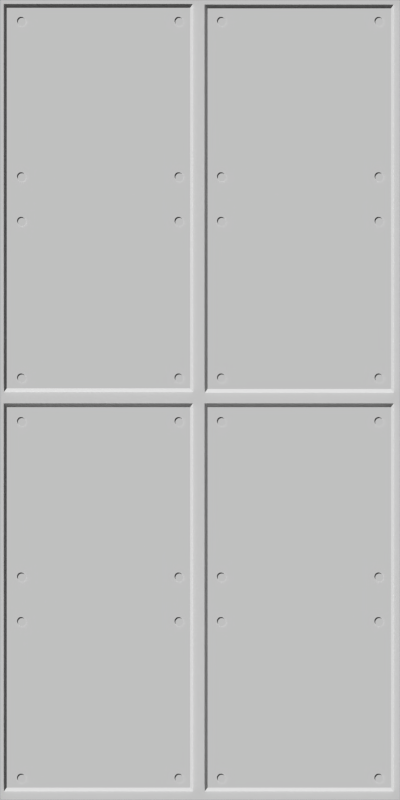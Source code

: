 # Source: metpan1.blend  (saved by Blender 2.56.0; exported with 4.5.12 LTS)
import bpy
from mathutils import Matrix  # noqa: F401  (used for matrix-valued properties, if any)

bpy.ops.wm.read_factory_settings(use_empty=True)
scene = bpy.context.scene
scene.name = 'Scene'

# ---- collections
col_collection_1 = bpy.data.collections.new('Collection 1'); scene.collection.children.link(col_collection_1)

# ---- materials (node trees are filled in below, after node groups)
mat_material_001 = bpy.data.materials.new('Material.001')
mat_material_001.alpha_threshold = 0.0
mat_material_001.use_transparent_shadow = False
mat_material_001.roughness = 0.5
mat_material_001.line_color = (0.0, 0.0, 0.0, 1.0)

# ---- material node trees

# ---- world
world_world = bpy.data.worlds.new('World'); scene.world = world_world
world_world.color = (0.05088, 0.05088, 0.05088)
world_world.use_sun_shadow = False
world_world.sun_shadow_jitter_overblur = 0.0
world_world.cycles.sampling_method = 'MANUAL'
world_world.cycles.sample_map_resolution = 256

# ---- cameras
cam_camera = bpy.data.cameras.new('Camera')
cam_camera.type = 'ORTHO'
cam_camera.clip_end = 100.0
cam_camera.lens = 35.0
cam_camera.ortho_scale = 4.0
cam_camera.dof.focus_distance = 0.0
cam_camera.dof.aperture_fstop = 128.0

# ---- meshes
me_plane = bpy.data.meshes.new('Plane')
me_plane.from_pydata([(0.1097, 0.1273, 0.026), (0.1136, 0.1269, 0.026), (0.1174, 0.1258, 0.026), (0.1209, 0.1239, 0.026), (0.124, 0.1214, 0.026), (0.1265, 0.1184, 0.026), (0.1283, 0.1149, 0.026), (0.1295, 0.1111, 0.026), (0.1299, 0.1072, 0.026), (0.1295, 0.1032, 0.026), (0.1283, 0.09944, 0.026), (0.1265, 0.09595, 0.026), (0.124, 0.0929, 0.026), (0.1209, 0.09039, 0.026), (0.1174, 0.08853, 0.026), (0.1136, 0.08738, 0.026), (0.1097, 0.08699, 0.026), (0.1058, 0.08738, 0.026), (0.102, 0.08853, 0.026), (0.09851, 0.09039, 0.026), (0.09546, 0.0929, 0.026), (0.09295, 0.09595, 0.026), (0.09109, 0.09944, 0.026), (0.08994, 0.1032, 0.026), (0.08955, 0.1072, 0.026), (0.08994, 0.1111, 0.026), (0.09109, 0.1149, 0.026), (0.09295, 0.1184, 0.026), (0.09546, 0.1214, 0.026), (0.09851, 0.1239, 0.026), (0.102, 0.1258, 0.026), (0.1058, 0.1269, 0.026), (0.1058, 0.9099, 0.026), (0.102, 0.9088, 0.026), (0.09851, 0.9069, 0.026), (0.09546, 0.9044, 0.026), (0.09295, 0.9014, 0.026), (0.09109, 0.8979, 0.026), (0.08994, 0.8941, 0.026), (0.08955, 0.8902, 0.026), (0.08994, 0.8862, 0.026), (0.09109, 0.8824, 0.026), (0.09295, 0.879, 0.026), (0.09546, 0.8759, 0.026), (0.09851, 0.8734, 0.026), (0.102, 0.8715, 0.026), (0.1058, 0.8704, 0.026), (0.1097, 0.87, 0.026), (0.1136, 0.8704, 0.026), (0.1174, 0.8715, 0.026), (0.1209, 0.8734, 0.026), (0.124, 0.8759, 0.026), (0.1265, 0.879, 0.026), (0.1283, 0.8824, 0.026), (0.1295, 0.8862, 0.026), (0.1299, 0.8902, 0.026), (0.1295, 0.8941, 0.026), (0.1283, 0.8979, 0.026), (0.1265, 0.9014, 0.026), (0.124, 0.9044, 0.026), (0.1209, 0.9069, 0.026), (0.1174, 0.9088, 0.026), (0.1136, 0.9099, 0.026), (0.1097, 0.9103, 0.026), (0.1097, 1.133, 0.026), (0.1136, 1.133, 0.026), (0.1174, 1.132, 0.026), (0.1209, 1.13, 0.026), (0.124, 1.127, 0.026), (0.1265, 1.124, 0.026), (0.1283, 1.121, 0.026), (0.1295, 1.117, 0.026), (0.1299, 1.113, 0.026), (0.1295, 1.109, 0.026), (0.1283, 1.105, 0.026), (0.1265, 1.102, 0.026), (0.124, 1.099, 0.026), (0.1209, 1.096, 0.026), (0.1174, 1.094, 0.026), (0.1136, 1.093, 0.026), (0.1097, 1.093, 0.026), (0.1058, 1.093, 0.026), (0.102, 1.094, 0.026), (0.09851, 1.096, 0.026), (0.09546, 1.099, 0.026), (0.09295, 1.102, 0.026), (0.09109, 1.105, 0.026), (0.08994, 1.109, 0.026), (0.08955, 1.113, 0.026), (0.08994, 1.117, 0.026), (0.09109, 1.121, 0.026), (0.09295, 1.124, 0.026), (0.09546, 1.127, 0.026), (0.09851, 1.13, 0.026), (0.102, 1.132, 0.026), (0.1058, 1.133, 0.026), (0.1058, 1.91, 0.026), (0.102, 1.909, 0.026), (0.09851, 1.907, 0.026), (0.09546, 1.904, 0.026), (0.09295, 1.901, 0.026), (0.09109, 1.898, 0.026), (0.08994, 1.894, 0.026), (0.08955, 1.89, 0.026), (0.08994, 1.886, 0.026), (0.09109, 1.883, 0.026), (0.09295, 1.879, 0.026), (0.09546, 1.876, 0.026), (0.09851, 1.873, 0.026), (0.102, 1.872, 0.026), (0.1058, 1.87, 0.026), (0.1097, 1.87, 0.026), (0.1136, 1.87, 0.026), (0.1174, 1.872, 0.026), (0.1209, 1.873, 0.026), (0.124, 1.876, 0.026), (0.1265, 1.879, 0.026), (0.1283, 1.883, 0.026), (0.1295, 1.886, 0.026), (0.1299, 1.89, 0.026), (0.1295, 1.894, 0.026), (0.1283, 1.898, 0.026), (0.1265, 1.901, 0.026), (0.124, 1.904, 0.026), (0.1209, 1.907, 0.026), (0.1174, 1.909, 0.026), (0.1136, 1.91, 0.026), (0.1097, 1.91, 0.026), (0.8972, 1.91, 0.026), (0.9011, 1.91, 0.026), (0.9049, 1.909, 0.026), (0.9084, 1.907, 0.026), (0.9114, 1.904, 0.026), (0.9139, 1.901, 0.026), (0.9158, 1.898, 0.026), (0.917, 1.894, 0.026), (0.9173, 1.89, 0.026), (0.917, 1.886, 0.026), (0.9158, 1.883, 0.026), (0.9139, 1.879, 0.026), (0.9114, 1.876, 0.026), (0.9084, 1.873, 0.026), (0.9049, 1.872, 0.026), (0.9011, 1.87, 0.026), (0.8972, 1.87, 0.026), (0.8933, 1.87, 0.026), (0.8895, 1.872, 0.026), (0.886, 1.873, 0.026), (0.8829, 1.876, 0.026), (0.8804, 1.879, 0.026), (0.8786, 1.883, 0.026), (0.8774, 1.886, 0.026), (0.877, 1.89, 0.026), (0.8774, 1.894, 0.026), (0.8786, 1.898, 0.026), (0.8804, 1.901, 0.026), (0.8829, 1.904, 0.026), (0.886, 1.907, 0.026), (0.8895, 1.909, 0.026), (0.8933, 1.91, 0.026), (0.8933, 1.133, 0.026), (0.8895, 1.132, 0.026), (0.886, 1.13, 0.026), (0.8829, 1.127, 0.026), (0.8804, 1.124, 0.026), (0.8786, 1.121, 0.026), (0.8774, 1.117, 0.026), (0.877, 1.113, 0.026), (0.8774, 1.109, 0.026), (0.8786, 1.105, 0.026), (0.8804, 1.102, 0.026), (0.8829, 1.099, 0.026), (0.886, 1.096, 0.026), (0.8895, 1.094, 0.026), (0.8933, 1.093, 0.026), (0.8972, 1.093, 0.026), (0.9011, 1.093, 0.026), (0.9049, 1.094, 0.026), (0.9084, 1.096, 0.026), (0.9114, 1.099, 0.026), (0.9139, 1.102, 0.026), (0.9158, 1.105, 0.026), (0.917, 1.109, 0.026), (0.9173, 1.113, 0.026), (0.917, 1.117, 0.026), (0.9158, 1.121, 0.026), (0.9139, 1.124, 0.026), (0.9114, 1.127, 0.026), (0.9084, 1.13, 0.026), (0.9049, 1.132, 0.026), (0.9011, 1.133, 0.026), (0.8972, 1.133, 0.026), (0.8972, 0.9103, 0.026), (0.9011, 0.9099, 0.026), (0.9049, 0.9088, 0.026), (0.9084, 0.9069, 0.026), (0.9114, 0.9044, 0.026), (0.9139, 0.9014, 0.026), (0.9158, 0.8979, 0.026), (0.917, 0.8941, 0.026), (0.9173, 0.8902, 0.026), (0.917, 0.8862, 0.026), (0.9158, 0.8824, 0.026), (0.9139, 0.879, 0.026), (0.9114, 0.8759, 0.026), (0.9084, 0.8734, 0.026), (0.9049, 0.8715, 0.026), (0.9011, 0.8704, 0.026), (0.8972, 0.87, 0.026), (0.8933, 0.8704, 0.026), (0.8895, 0.8715, 0.026), (0.886, 0.8734, 0.026), (0.8829, 0.8759, 0.026), (0.8804, 0.879, 0.026), (0.8786, 0.8824, 0.026), (0.8774, 0.8862, 0.026), (0.877, 0.8902, 0.026), (0.8774, 0.8941, 0.026), (0.8786, 0.8979, 0.026), (0.8804, 0.9014, 0.026), (0.8829, 0.9044, 0.026), (0.886, 0.9069, 0.026), (0.8895, 0.9088, 0.026), (0.8933, 0.9099, 0.026), (0.8933, 0.1269, 0.026), (0.8895, 0.1258, 0.026), (0.886, 0.1239, 0.026), (0.8829, 0.1214, 0.026), (0.8804, 0.1184, 0.026), (0.8786, 0.1149, 0.026), (0.8774, 0.1111, 0.026), (0.877, 0.1072, 0.026), (0.8774, 0.1032, 0.026), (0.8786, 0.09944, 0.026), (0.8804, 0.09595, 0.026), (0.8829, 0.0929, 0.026), (0.886, 0.09039, 0.026), (0.8895, 0.08853, 0.026), (0.8933, 0.08738, 0.026), (0.8972, 0.08699, 0.026), (0.9011, 0.08738, 0.026), (0.9049, 0.08853, 0.026), (0.9084, 0.09039, 0.026), (0.9114, 0.0929, 0.026), (0.9139, 0.09595, 0.026), (0.9158, 0.09944, 0.026), (0.917, 0.1032, 0.026), (0.9173, 0.1072, 0.026), (0.917, 0.1111, 0.026), (0.9158, 0.1149, 0.026), (0.9139, 0.1184, 0.026), (0.9114, 0.1214, 0.026), (0.9084, 0.1239, 0.026), (0.9049, 0.1258, 0.026), (0.9011, 0.1269, 0.026), (0.8972, 0.1273, 0.026), (1.0, -2.0, 0.0), (-1.0, -2.0, 0.0), (-1.0, 2.0, 0.0), (1.0, 2.0, 0.0), (-0.1028, 0.1273, 0.026), (-0.09889, 0.1269, 0.026), (-0.09511, 0.1258, 0.026), (-0.09162, 0.1239, 0.026), (-0.08857, 0.1214, 0.026), (-0.08606, 0.1184, 0.026), (-0.0842, 0.1149, 0.026), (-0.08305, 0.1111, 0.026), (-0.08266, 0.1072, 0.026), (-0.08305, 0.1032, 0.026), (-0.0842, 0.09944, 0.026), (-0.08606, 0.09595, 0.026), (-0.08857, 0.0929, 0.026), (-0.09162, 0.09039, 0.026), (-0.09511, 0.08853, 0.026), (-0.09889, 0.08738, 0.026), (-0.1028, 0.08699, 0.026), (-0.1068, 0.08738, 0.026), (-0.1105, 0.08853, 0.026), (-0.114, 0.09039, 0.026), (-0.1171, 0.0929, 0.026), (-0.1196, 0.09595, 0.026), (-0.1214, 0.09944, 0.026), (-0.1226, 0.1032, 0.026), (-0.123, 0.1072, 0.026), (-0.1226, 0.1111, 0.026), (-0.1214, 0.1149, 0.026), (-0.1196, 0.1184, 0.026), (-0.1171, 0.1214, 0.026), (-0.114, 0.1239, 0.026), (-0.1105, 0.1258, 0.026), (-0.1068, 0.1269, 0.026), (-0.1068, 0.9099, 0.026), (-0.1105, 0.9088, 0.026), (-0.114, 0.9069, 0.026), (-0.1171, 0.9044, 0.026), (-0.1196, 0.9014, 0.026), (-0.1214, 0.8979, 0.026), (-0.1226, 0.8941, 0.026), (-0.123, 0.8902, 0.026), (-0.1226, 0.8862, 0.026), (-0.1214, 0.8824, 0.026), (-0.1196, 0.879, 0.026), (-0.1171, 0.8759, 0.026), (-0.114, 0.8734, 0.026), (-0.1105, 0.8715, 0.026), (-0.1068, 0.8704, 0.026), (-0.1028, 0.87, 0.026), (-0.09889, 0.8704, 0.026), (-0.09511, 0.8715, 0.026), (-0.09162, 0.8734, 0.026), (-0.08857, 0.8759, 0.026), (-0.08606, 0.879, 0.026), (-0.0842, 0.8824, 0.026), (-0.08305, 0.8862, 0.026), (-0.08266, 0.8902, 0.026), (-0.08305, 0.8941, 0.026), (-0.0842, 0.8979, 0.026), (-0.08606, 0.9014, 0.026), (-0.08857, 0.9044, 0.026), (-0.09162, 0.9069, 0.026), (-0.09511, 0.9088, 0.026), (-0.09889, 0.9099, 0.026), (-0.1028, 0.9103, 0.026), (-0.1028, 1.133, 0.026), (-0.09889, 1.133, 0.026), (-0.09511, 1.132, 0.026), (-0.09162, 1.13, 0.026), (-0.08857, 1.127, 0.026), (-0.08606, 1.124, 0.026), (-0.0842, 1.121, 0.026), (-0.08305, 1.117, 0.026), (-0.08266, 1.113, 0.026), (-0.08305, 1.109, 0.026), (-0.0842, 1.105, 0.026), (-0.08606, 1.102, 0.026), (-0.08857, 1.099, 0.026), (-0.09162, 1.096, 0.026), (-0.09511, 1.094, 0.026), (-0.09889, 1.093, 0.026), (-0.1028, 1.093, 0.026), (-0.1068, 1.093, 0.026), (-0.1105, 1.094, 0.026), (-0.114, 1.096, 0.026), (-0.1171, 1.099, 0.026), (-0.1196, 1.102, 0.026), (-0.1214, 1.105, 0.026), (-0.1226, 1.109, 0.026), (-0.123, 1.113, 0.026), (-0.1226, 1.117, 0.026), (-0.1214, 1.121, 0.026), (-0.1196, 1.124, 0.026), (-0.1171, 1.127, 0.026), (-0.114, 1.13, 0.026), (-0.1105, 1.132, 0.026), (-0.1068, 1.133, 0.026), (-0.1068, 1.91, 0.026), (-0.1105, 1.909, 0.026), (-0.114, 1.907, 0.026), (-0.1171, 1.904, 0.026), (-0.1196, 1.901, 0.026), (-0.1214, 1.898, 0.026), (-0.1226, 1.894, 0.026), (-0.123, 1.89, 0.026), (-0.1226, 1.886, 0.026), (-0.1214, 1.883, 0.026), (-0.1196, 1.879, 0.026), (-0.1171, 1.876, 0.026), (-0.114, 1.873, 0.026), (-0.1105, 1.872, 0.026), (-0.1068, 1.87, 0.026), (-0.1028, 1.87, 0.026), (-0.09889, 1.87, 0.026), (-0.09511, 1.872, 0.026), (-0.09162, 1.873, 0.026), (-0.08857, 1.876, 0.026), (-0.08606, 1.879, 0.026), (-0.0842, 1.883, 0.026), (-0.08305, 1.886, 0.026), (-0.08266, 1.89, 0.026), (-0.08305, 1.894, 0.026), (-0.0842, 1.898, 0.026), (-0.08606, 1.901, 0.026), (-0.08857, 1.904, 0.026), (-0.09162, 1.907, 0.026), (-0.09511, 1.909, 0.026), (-0.09889, 1.91, 0.026), (-0.1028, 1.91, 0.026), (-0.8903, 1.91, 0.026), (-0.8864, 1.91, 0.026), (-0.8826, 1.909, 0.026), (-0.8791, 1.907, 0.026), (-0.876, 1.904, 0.026), (-0.8735, 1.901, 0.026), (-0.8717, 1.898, 0.026), (-0.8705, 1.894, 0.026), (-0.8701, 1.89, 0.026), (-0.8705, 1.886, 0.026), (-0.8717, 1.883, 0.026), (-0.8735, 1.879, 0.026), (-0.876, 1.876, 0.026), (-0.8791, 1.873, 0.026), (-0.8826, 1.872, 0.026), (-0.8864, 1.87, 0.026), (-0.8903, 1.87, 0.026), (-0.8942, 1.87, 0.026), (-0.898, 1.872, 0.026), (-0.9015, 1.873, 0.026), (-0.9046, 1.876, 0.026), (-0.9071, 1.879, 0.026), (-0.9089, 1.883, 0.026), (-0.9101, 1.886, 0.026), (-0.9105, 1.89, 0.026), (-0.9101, 1.894, 0.026), (-0.9089, 1.898, 0.026), (-0.9071, 1.901, 0.026), (-0.9046, 1.904, 0.026), (-0.9015, 1.907, 0.026), (-0.898, 1.909, 0.026), (-0.8942, 1.91, 0.026), (-0.8942, 1.133, 0.026), (-0.898, 1.132, 0.026), (-0.9015, 1.13, 0.026), (-0.9046, 1.127, 0.026), (-0.9071, 1.124, 0.026), (-0.9089, 1.121, 0.026), (-0.9101, 1.117, 0.026), (-0.9105, 1.113, 0.026), (-0.9101, 1.109, 0.026), (-0.9089, 1.105, 0.026), (-0.9071, 1.102, 0.026), (-0.9046, 1.099, 0.026), (-0.9015, 1.096, 0.026), (-0.898, 1.094, 0.026), (-0.8942, 1.093, 0.026), (-0.8903, 1.093, 0.026), (-0.8864, 1.093, 0.026), (-0.8826, 1.094, 0.026), (-0.8791, 1.096, 0.026), (-0.876, 1.099, 0.026), (-0.8735, 1.102, 0.026), (-0.8717, 1.105, 0.026), (-0.8705, 1.109, 0.026), (-0.8701, 1.113, 0.026), (-0.8705, 1.117, 0.026), (-0.8717, 1.121, 0.026), (-0.8735, 1.124, 0.026), (-0.876, 1.127, 0.026), (-0.8791, 1.13, 0.026), (-0.8826, 1.132, 0.026), (-0.8864, 1.133, 0.026), (-0.8903, 1.133, 0.026), (-0.8903, 0.9103, 0.026), (-0.8864, 0.9099, 0.026), (-0.8826, 0.9088, 0.026), (-0.8791, 0.9069, 0.026), (-0.876, 0.9044, 0.026), (-0.8735, 0.9014, 0.026), (-0.8717, 0.8979, 0.026), (-0.8705, 0.8941, 0.026), (-0.8701, 0.8902, 0.026), (-0.8705, 0.8862, 0.026), (-0.8717, 0.8824, 0.026), (-0.8735, 0.879, 0.026), (-0.876, 0.8759, 0.026), (-0.8791, 0.8734, 0.026), (-0.8826, 0.8715, 0.026), (-0.8864, 0.8704, 0.026), (-0.8903, 0.87, 0.026), (-0.8942, 0.8704, 0.026), (-0.898, 0.8715, 0.026), (-0.9015, 0.8734, 0.026), (-0.9046, 0.8759, 0.026), (-0.9071, 0.879, 0.026), (-0.9089, 0.8824, 0.026), (-0.9101, 0.8862, 0.026), (-0.9105, 0.8902, 0.026), (-0.9101, 0.8941, 0.026), (-0.9089, 0.8979, 0.026), (-0.9071, 0.9014, 0.026), (-0.9046, 0.9044, 0.026), (-0.9015, 0.9069, 0.026), (-0.898, 0.9088, 0.026), (-0.8942, 0.9099, 0.026), (-0.8942, 0.1269, 0.026), (-0.898, 0.1258, 0.026), (-0.9015, 0.1239, 0.026), (-0.9046, 0.1214, 0.026), (-0.9071, 0.1184, 0.026), (-0.9089, 0.1149, 0.026), (-0.9101, 0.1111, 0.026), (-0.9105, 0.1072, 0.026), (-0.9101, 0.1032, 0.026), (-0.9089, 0.09944, 0.026), (-0.9071, 0.09595, 0.026), (-0.9046, 0.0929, 0.026), (-0.9015, 0.09039, 0.026), (-0.898, 0.08853, 0.026), (-0.8942, 0.08738, 0.026), (-0.8903, 0.08699, 0.026), (-0.8864, 0.08738, 0.026), (-0.8826, 0.08853, 0.026), (-0.8791, 0.09039, 0.026), (-0.876, 0.0929, 0.026), (-0.8735, 0.09595, 0.026), (-0.8717, 0.09944, 0.026), (-0.8705, 0.1032, 0.026), (-0.8701, 0.1072, 0.026), (-0.8705, 0.1111, 0.026), (-0.8717, 0.1149, 0.026), (-0.8735, 0.1184, 0.026), (-0.876, 0.1214, 0.026), (-0.8791, 0.1239, 0.026), (-0.8826, 0.1258, 0.026), (-0.8864, 0.1269, 0.026), (-0.8903, 0.1273, 0.026), (-0.8903, -1.874, 0.026), (-0.8864, -1.874, 0.026), (-0.8826, -1.875, 0.026), (-0.8791, -1.877, 0.026), (-0.876, -1.88, 0.026), (-0.8735, -1.883, 0.026), (-0.8717, -1.886, 0.026), (-0.8705, -1.89, 0.026), (-0.8701, -1.894, 0.026), (-0.8705, -1.898, 0.026), (-0.8717, -1.902, 0.026), (-0.8735, -1.905, 0.026), (-0.876, -1.908, 0.026), (-0.8791, -1.911, 0.026), (-0.8826, -1.913, 0.026), (-0.8864, -1.914, 0.026), (-0.8903, -1.914, 0.026), (-0.8942, -1.914, 0.026), (-0.898, -1.913, 0.026), (-0.9015, -1.911, 0.026), (-0.9046, -1.908, 0.026), (-0.9071, -1.905, 0.026), (-0.9089, -1.902, 0.026), (-0.9101, -1.898, 0.026), (-0.9105, -1.894, 0.026), (-0.9101, -1.89, 0.026), (-0.9089, -1.886, 0.026), (-0.9071, -1.883, 0.026), (-0.9046, -1.88, 0.026), (-0.9015, -1.877, 0.026), (-0.898, -1.875, 0.026), (-0.8942, -1.874, 0.026), (-0.8942, -1.091, 0.026), (-0.898, -1.092, 0.026), (-0.9015, -1.094, 0.026), (-0.9046, -1.097, 0.026), (-0.9071, -1.1, 0.026), (-0.9089, -1.103, 0.026), (-0.9101, -1.107, 0.026), (-0.9105, -1.111, 0.026), (-0.9101, -1.115, 0.026), (-0.9089, -1.119, 0.026), (-0.9071, -1.122, 0.026), (-0.9046, -1.125, 0.026), (-0.9015, -1.128, 0.026), (-0.898, -1.13, 0.026), (-0.8942, -1.131, 0.026), (-0.8903, -1.131, 0.026), (-0.8864, -1.131, 0.026), (-0.8826, -1.13, 0.026), (-0.8791, -1.128, 0.026), (-0.876, -1.125, 0.026), (-0.8735, -1.122, 0.026), (-0.8717, -1.119, 0.026), (-0.8705, -1.115, 0.026), (-0.8701, -1.111, 0.026), (-0.8705, -1.107, 0.026), (-0.8717, -1.103, 0.026), (-0.8735, -1.1, 0.026), (-0.876, -1.097, 0.026), (-0.8791, -1.094, 0.026), (-0.8826, -1.092, 0.026), (-0.8864, -1.091, 0.026), (-0.8903, -1.091, 0.026), (-0.8903, -0.8678, 0.026), (-0.8864, -0.8682, 0.026), (-0.8826, -0.8693, 0.026), (-0.8791, -0.8712, 0.026), (-0.876, -0.8737, 0.026), (-0.8735, -0.8767, 0.026), (-0.8717, -0.8802, 0.026), (-0.8705, -0.884, 0.026), (-0.8701, -0.8879, 0.026), (-0.8705, -0.8919, 0.026), (-0.8717, -0.8957, 0.026), (-0.8735, -0.8991, 0.026), (-0.876, -0.9022, 0.026), (-0.8791, -0.9047, 0.026), (-0.8826, -0.9066, 0.026), (-0.8864, -0.9077, 0.026), (-0.8903, -0.9081, 0.026), (-0.8942, -0.9077, 0.026), (-0.898, -0.9066, 0.026), (-0.9015, -0.9047, 0.026), (-0.9046, -0.9022, 0.026), (-0.9071, -0.8991, 0.026), (-0.9089, -0.8957, 0.026), (-0.9101, -0.8919, 0.026), (-0.9105, -0.8879, 0.026), (-0.9101, -0.884, 0.026), (-0.9089, -0.8802, 0.026), (-0.9071, -0.8767, 0.026), (-0.9046, -0.8737, 0.026), (-0.9015, -0.8712, 0.026), (-0.898, -0.8693, 0.026), (-0.8942, -0.8682, 0.026), (-0.8942, -0.09105, 0.026), (-0.898, -0.0922, 0.026), (-0.9015, -0.09406, 0.026), (-0.9046, -0.09657, 0.026), (-0.9071, -0.09962, 0.026), (-0.9089, -0.1031, 0.026), (-0.9101, -0.1069, 0.026), (-0.9105, -0.1108, 0.026), (-0.9101, -0.1148, 0.026), (-0.9089, -0.1185, 0.026), (-0.9071, -0.122, 0.026), (-0.9046, -0.1251, 0.026), (-0.9015, -0.1276, 0.026), (-0.898, -0.1294, 0.026), (-0.8942, -0.1306, 0.026), (-0.8903, -0.131, 0.026), (-0.8864, -0.1306, 0.026), (-0.8826, -0.1294, 0.026), (-0.8791, -0.1276, 0.026), (-0.876, -0.1251, 0.026), (-0.8735, -0.122, 0.026), (-0.8717, -0.1185, 0.026), (-0.8705, -0.1148, 0.026), (-0.8701, -0.1108, 0.026), (-0.8705, -0.1069, 0.026), (-0.8717, -0.1031, 0.026), (-0.8735, -0.09962, 0.026), (-0.876, -0.09657, 0.026), (-0.8791, -0.09406, 0.026), (-0.8826, -0.0922, 0.026), (-0.8864, -0.09105, 0.026), (-0.8903, -0.09066, 0.026), (-0.1028, -0.09066, 0.026), (-0.09889, -0.09105, 0.026), (-0.09511, -0.0922, 0.026), (-0.09162, -0.09406, 0.026), (-0.08857, -0.09657, 0.026), (-0.08606, -0.09962, 0.026), (-0.0842, -0.1031, 0.026), (-0.08305, -0.1069, 0.026), (-0.08266, -0.1108, 0.026), (-0.08305, -0.1148, 0.026), (-0.0842, -0.1185, 0.026), (-0.08606, -0.122, 0.026), (-0.08857, -0.1251, 0.026), (-0.09162, -0.1276, 0.026), (-0.09511, -0.1294, 0.026), (-0.09889, -0.1306, 0.026), (-0.1028, -0.131, 0.026), (-0.1068, -0.1306, 0.026), (-0.1105, -0.1294, 0.026), (-0.114, -0.1276, 0.026), (-0.1171, -0.1251, 0.026), (-0.1196, -0.122, 0.026), (-0.1214, -0.1185, 0.026), (-0.1226, -0.1148, 0.026), (-0.123, -0.1108, 0.026), (-0.1226, -0.1069, 0.026), (-0.1214, -0.1031, 0.026), (-0.1196, -0.09962, 0.026), (-0.1171, -0.09657, 0.026), (-0.114, -0.09406, 0.026), (-0.1105, -0.0922, 0.026), (-0.1068, -0.09105, 0.026), (-0.1068, -0.8682, 0.026), (-0.1105, -0.8693, 0.026), (-0.114, -0.8712, 0.026), (-0.1171, -0.8737, 0.026), (-0.1196, -0.8767, 0.026), (-0.1214, -0.8802, 0.026), (-0.1226, -0.884, 0.026), (-0.123, -0.8879, 0.026), (-0.1226, -0.8919, 0.026), (-0.1214, -0.8957, 0.026), (-0.1196, -0.8991, 0.026), (-0.1171, -0.9022, 0.026), (-0.114, -0.9047, 0.026), (-0.1105, -0.9066, 0.026), (-0.1068, -0.9077, 0.026), (-0.1028, -0.9081, 0.026), (-0.09889, -0.9077, 0.026), (-0.09511, -0.9066, 0.026), (-0.09162, -0.9047, 0.026), (-0.08857, -0.9022, 0.026), (-0.08606, -0.8991, 0.026), (-0.0842, -0.8957, 0.026), (-0.08305, -0.8919, 0.026), (-0.08266, -0.8879, 0.026), (-0.08305, -0.884, 0.026), (-0.0842, -0.8802, 0.026), (-0.08606, -0.8767, 0.026), (-0.08857, -0.8737, 0.026), (-0.09162, -0.8712, 0.026), (-0.09511, -0.8693, 0.026), (-0.09889, -0.8682, 0.026), (-0.1028, -0.8678, 0.026), (-0.1028, -1.091, 0.026), (-0.09889, -1.091, 0.026), (-0.09511, -1.092, 0.026), (-0.09162, -1.094, 0.026), (-0.08857, -1.097, 0.026), (-0.08606, -1.1, 0.026), (-0.0842, -1.103, 0.026), (-0.08305, -1.107, 0.026), (-0.08266, -1.111, 0.026), (-0.08305, -1.115, 0.026), (-0.0842, -1.119, 0.026), (-0.08606, -1.122, 0.026), (-0.08857, -1.125, 0.026), (-0.09162, -1.128, 0.026), (-0.09511, -1.13, 0.026), (-0.09889, -1.131, 0.026), (-0.1028, -1.131, 0.026), (-0.1068, -1.131, 0.026), (-0.1105, -1.13, 0.026), (-0.114, -1.128, 0.026), (-0.1171, -1.125, 0.026), (-0.1196, -1.122, 0.026), (-0.1214, -1.119, 0.026), (-0.1226, -1.115, 0.026), (-0.123, -1.111, 0.026), (-0.1226, -1.107, 0.026), (-0.1214, -1.103, 0.026), (-0.1196, -1.1, 0.026), (-0.1171, -1.097, 0.026), (-0.114, -1.094, 0.026), (-0.1105, -1.092, 0.026), (-0.1068, -1.091, 0.026), (-0.1068, -1.874, 0.026), (-0.1105, -1.875, 0.026), (-0.114, -1.877, 0.026), (-0.1171, -1.88, 0.026), (-0.1196, -1.883, 0.026), (-0.1214, -1.886, 0.026), (-0.1226, -1.89, 0.026), (-0.123, -1.894, 0.026), (-0.1226, -1.898, 0.026), (-0.1214, -1.902, 0.026), (-0.1196, -1.905, 0.026), (-0.1171, -1.908, 0.026), (-0.114, -1.911, 0.026), (-0.1105, -1.913, 0.026), (-0.1068, -1.914, 0.026), (-0.1028, -1.914, 0.026), (-0.09889, -1.914, 0.026), (-0.09511, -1.913, 0.026), (-0.09162, -1.911, 0.026), (-0.08857, -1.908, 0.026), (-0.08606, -1.905, 0.026), (-0.0842, -1.902, 0.026), (-0.08305, -1.898, 0.026), (-0.08266, -1.894, 0.026), (-0.08305, -1.89, 0.026), (-0.0842, -1.886, 0.026), (-0.08606, -1.883, 0.026), (-0.08857, -1.88, 0.026), (-0.09162, -1.877, 0.026), (-0.09511, -1.875, 0.026), (-0.09889, -1.874, 0.026), (-0.1028, -1.874, 0.026), (0.8966, -1.874, 0.026), (0.9005, -1.874, 0.026), (0.9043, -1.875, 0.026), (0.9078, -1.877, 0.026), (0.9108, -1.88, 0.026), (0.9133, -1.883, 0.026), (0.9152, -1.886, 0.026), (0.9163, -1.89, 0.026), (0.9167, -1.894, 0.026), (0.9163, -1.898, 0.026), (0.9152, -1.902, 0.026), (0.9133, -1.905, 0.026), (0.9108, -1.908, 0.026), (0.9078, -1.911, 0.026), (0.9043, -1.913, 0.026), (0.9005, -1.914, 0.026), (0.8966, -1.914, 0.026), (0.8926, -1.914, 0.026), (0.8888, -1.913, 0.026), (0.8854, -1.911, 0.026), (0.8823, -1.908, 0.026), (0.8798, -1.905, 0.026), (0.8779, -1.902, 0.026), (0.8768, -1.898, 0.026), (0.8764, -1.894, 0.026), (0.8768, -1.89, 0.026), (0.8779, -1.886, 0.026), (0.8798, -1.883, 0.026), (0.8823, -1.88, 0.026), (0.8854, -1.877, 0.026), (0.8888, -1.875, 0.026), (0.8926, -1.874, 0.026), (0.8926, -1.091, 0.026), (0.8888, -1.092, 0.026), (0.8854, -1.094, 0.026), (0.8823, -1.097, 0.026), (0.8798, -1.1, 0.026), (0.8779, -1.103, 0.026), (0.8768, -1.107, 0.026), (0.8764, -1.111, 0.026), (0.8768, -1.115, 0.026), (0.8779, -1.119, 0.026), (0.8798, -1.122, 0.026), (0.8823, -1.125, 0.026), (0.8854, -1.128, 0.026), (0.8888, -1.13, 0.026), (0.8926, -1.131, 0.026), (0.8966, -1.131, 0.026), (0.9005, -1.131, 0.026), (0.9043, -1.13, 0.026), (0.9078, -1.128, 0.026), (0.9108, -1.125, 0.026), (0.9133, -1.122, 0.026), (0.9152, -1.119, 0.026), (0.9163, -1.115, 0.026), (0.9167, -1.111, 0.026), (0.9163, -1.107, 0.026), (0.9152, -1.103, 0.026), (0.9133, -1.1, 0.026), (0.9108, -1.097, 0.026), (0.9078, -1.094, 0.026), (0.9043, -1.092, 0.026), (0.9005, -1.091, 0.026), (0.8966, -1.091, 0.026), (0.8966, -0.8678, 0.026), (0.9005, -0.8682, 0.026), (0.9043, -0.8693, 0.026), (0.9078, -0.8712, 0.026), (0.9108, -0.8737, 0.026), (0.9133, -0.8767, 0.026), (0.9152, -0.8802, 0.026), (0.9163, -0.884, 0.026), (0.9167, -0.8879, 0.026), (0.9163, -0.8919, 0.026), (0.9152, -0.8957, 0.026), (0.9133, -0.8991, 0.026), (0.9108, -0.9022, 0.026), (0.9078, -0.9047, 0.026), (0.9043, -0.9066, 0.026), (0.9005, -0.9077, 0.026), (0.8966, -0.9081, 0.026), (0.8926, -0.9077, 0.026), (0.8888, -0.9066, 0.026), (0.8854, -0.9047, 0.026), (0.8823, -0.9022, 0.026), (0.8798, -0.8991, 0.026), (0.8779, -0.8957, 0.026), (0.8768, -0.8919, 0.026), (0.8764, -0.8879, 0.026), (0.8768, -0.884, 0.026), (0.8779, -0.8802, 0.026), (0.8798, -0.8767, 0.026), (0.8823, -0.8737, 0.026), (0.8854, -0.8712, 0.026), (0.8888, -0.8693, 0.026), (0.8926, -0.8682, 0.026), (0.8926, -0.09105, 0.026), (0.8888, -0.0922, 0.026), (0.8854, -0.09406, 0.026), (0.8823, -0.09657, 0.026), (0.8798, -0.09962, 0.026), (0.8779, -0.1031, 0.026), (0.8768, -0.1069, 0.026), (0.8764, -0.1108, 0.026), (0.8768, -0.1148, 0.026), (0.8779, -0.1185, 0.026), (0.8798, -0.122, 0.026), (0.8823, -0.1251, 0.026), (0.8854, -0.1276, 0.026), (0.8888, -0.1294, 0.026), (0.8926, -0.1306, 0.026), (0.8966, -0.131, 0.026), (0.9005, -0.1306, 0.026), (0.9043, -0.1294, 0.026), (0.9078, -0.1276, 0.026), (0.9108, -0.1251, 0.026), (0.9133, -0.122, 0.026), (0.9152, -0.1185, 0.026), (0.9163, -0.1148, 0.026), (0.9167, -0.1108, 0.026), (0.9163, -0.1069, 0.026), (0.9152, -0.1031, 0.026), (0.9133, -0.09962, 0.026), (0.9108, -0.09657, 0.026), (0.9078, -0.09406, 0.026), (0.9043, -0.0922, 0.026), (0.9005, -0.09105, 0.026), (0.8966, -0.09066, 0.026), (0.1091, -0.09066, 0.026), (0.113, -0.09105, 0.026), (0.1168, -0.0922, 0.026), (0.1203, -0.09406, 0.026), (0.1233, -0.09657, 0.026), (0.1258, -0.09962, 0.026), (0.1277, -0.1031, 0.026), (0.1289, -0.1069, 0.026), (0.1292, -0.1108, 0.026), (0.1289, -0.1148, 0.026), (0.1277, -0.1185, 0.026), (0.1258, -0.122, 0.026), (0.1233, -0.1251, 0.026), (0.1203, -0.1276, 0.026), (0.1168, -0.1294, 0.026), (0.113, -0.1306, 0.026), (0.1091, -0.131, 0.026), (0.1051, -0.1306, 0.026), (0.1014, -0.1294, 0.026), (0.09788, -0.1276, 0.026), (0.09483, -0.1251, 0.026), (0.09232, -0.122, 0.026), (0.09046, -0.1185, 0.026), (0.08931, -0.1148, 0.026), (0.08892, -0.1108, 0.026), (0.08931, -0.1069, 0.026), (0.09046, -0.1031, 0.026), (0.09232, -0.09962, 0.026), (0.09483, -0.09657, 0.026), (0.09788, -0.09406, 0.026), (0.1014, -0.0922, 0.026), (0.1051, -0.09105, 0.026), (0.1051, -0.8682, 0.026), (0.1014, -0.8693, 0.026), (0.09788, -0.8712, 0.026), (0.09483, -0.8737, 0.026), (0.09232, -0.8767, 0.026), (0.09046, -0.8802, 0.026), (0.08931, -0.884, 0.026), (0.08892, -0.8879, 0.026), (0.08931, -0.8919, 0.026), (0.09046, -0.8957, 0.026), (0.09232, -0.8991, 0.026), (0.09483, -0.9022, 0.026), (0.09788, -0.9047, 0.026), (0.1014, -0.9066, 0.026), (0.1051, -0.9077, 0.026), (0.1091, -0.9081, 0.026), (0.113, -0.9077, 0.026), (0.1168, -0.9066, 0.026), (0.1203, -0.9047, 0.026), (0.1233, -0.9022, 0.026), (0.1258, -0.8991, 0.026), (0.1277, -0.8957, 0.026), (0.1289, -0.8919, 0.026), (0.1292, -0.8879, 0.026), (0.1289, -0.884, 0.026), (0.1277, -0.8802, 0.026), (0.1258, -0.8767, 0.026), (0.1233, -0.8737, 0.026), (0.1203, -0.8712, 0.026), (0.1168, -0.8693, 0.026), (0.113, -0.8682, 0.026), (0.1091, -0.8678, 0.026), (0.1091, -1.091, 0.026), (0.113, -1.091, 0.026), (0.1168, -1.092, 0.026), (0.1203, -1.094, 0.026), (0.1233, -1.097, 0.026), (0.1258, -1.1, 0.026), (0.1277, -1.103, 0.026), (0.1289, -1.107, 0.026), (0.1292, -1.111, 0.026), (0.1289, -1.115, 0.026), (0.1277, -1.119, 0.026), (0.1258, -1.122, 0.026), (0.1233, -1.125, 0.026), (0.1203, -1.128, 0.026), (0.1168, -1.13, 0.026), (0.113, -1.131, 0.026), (0.1091, -1.131, 0.026), (0.1051, -1.131, 0.026), (0.1014, -1.13, 0.026), (0.09788, -1.128, 0.026), (0.09483, -1.125, 0.026), (0.09232, -1.122, 0.026), (0.09046, -1.119, 0.026), (0.08931, -1.115, 0.026), (0.08892, -1.111, 0.026), (0.08931, -1.107, 0.026), (0.09046, -1.103, 0.026), (0.09232, -1.1, 0.026), (0.09483, -1.097, 0.026), (0.09788, -1.094, 0.026), (0.1014, -1.092, 0.026), (0.1051, -1.091, 0.026), (0.1051, -1.874, 0.026), (0.1014, -1.875, 0.026), (0.09788, -1.877, 0.026), (0.09483, -1.88, 0.026), (0.09232, -1.883, 0.026), (0.09046, -1.886, 0.026), (0.08931, -1.89, 0.026), (0.08892, -1.894, 0.026), (0.08931, -1.898, 0.026), (0.09046, -1.902, 0.026), (0.09232, -1.905, 0.026), (0.09483, -1.908, 0.026), (0.09788, -1.911, 0.026), (0.1014, -1.913, 0.026), (0.1051, -1.914, 0.026), (0.1091, -1.914, 0.026), (0.113, -1.914, 0.026), (0.1168, -1.913, 0.026), (0.1203, -1.911, 0.026), (0.1233, -1.908, 0.026), (0.1258, -1.905, 0.026), (0.1277, -1.902, 0.026), (0.1289, -1.898, 0.026), (0.1292, -1.894, 0.026), (0.1289, -1.89, 0.026), (0.1277, -1.886, 0.026), (0.1258, -1.883, 0.026), (0.1233, -1.88, 0.026), (0.1203, -1.877, 0.026), (0.1168, -1.875, 0.026), (0.113, -1.874, 0.026), (0.1091, -1.874, 0.026), (-0.04949, 1.961, 0.02), (-0.04949, 0.05846, 0.02), (-0.9664, 0.05846, 0.02), (-0.9664, 1.961, 0.02), (-0.9801, 0.03944, 0.0), (-0.9801, 1.98, 0.0), (-0.03574, 1.98, 0.0), (-0.03574, 0.03944, 0.0), (-0.03574, -1.957, 0.0), (-0.03574, -0.01698, 0.0), (-0.9801, -0.01698, 0.0), (-0.9801, -1.957, 0.0), (-0.9664, -0.036, 0.02), (-0.9664, -1.938, 0.02), (-0.04949, -1.938, 0.02), (-0.04949, -0.036, 0.02), (0.9547, -0.036, 0.02), (0.9547, -1.938, 0.02), (0.03782, -1.938, 0.02), (0.03782, -0.036, 0.02), (0.02407, -1.957, 0.0), (0.02407, -0.01698, 0.0), (0.9684, -0.01698, 0.0), (0.9684, -1.957, 0.0), (0.9684, 0.03648, 0.0), (0.9684, 1.977, 0.0), (0.02407, 1.977, 0.0), (0.02407, 0.03648, 0.0), (0.03782, 1.958, 0.02), (0.03782, 0.0555, 0.02), (0.9547, 0.0555, 0.02), (0.9547, 1.958, 0.02)], [], [(0, 16, 15, 1), (1, 15, 14, 2), (2, 14, 13, 3), (3, 13, 12, 4), (4, 12, 11, 5), (5, 11, 10, 6), (6, 10, 9, 7), (7, 9, 8), (0, 31, 17, 16), (17, 31, 30, 18), (18, 30, 29, 19), (19, 29, 28, 20), (20, 28, 27, 21), (21, 27, 26, 22), (22, 26, 25, 23), (23, 25, 24), (40, 38, 39), (41, 37, 38, 40), (42, 36, 37, 41), (43, 35, 36, 42), (44, 34, 35, 43), (45, 33, 34, 44), (46, 32, 33, 45), (63, 32, 46, 47), (56, 54, 55), (57, 53, 54, 56), (58, 52, 53, 57), (59, 51, 52, 58), (60, 50, 51, 59), (61, 49, 50, 60), (62, 48, 49, 61), (63, 47, 48, 62), (64, 80, 79, 65), (65, 79, 78, 66), (66, 78, 77, 67), (67, 77, 76, 68), (68, 76, 75, 69), (69, 75, 74, 70), (70, 74, 73, 71), (71, 73, 72), (64, 95, 81, 80), (81, 95, 94, 82), (82, 94, 93, 83), (83, 93, 92, 84), (84, 92, 91, 85), (85, 91, 90, 86), (86, 90, 89, 87), (87, 89, 88), (104, 102, 103), (105, 101, 102, 104), (106, 100, 101, 105), (107, 99, 100, 106), (108, 98, 99, 107), (109, 97, 98, 108), (110, 96, 97, 109), (127, 96, 110, 111), (120, 118, 119), (121, 117, 118, 120), (122, 116, 117, 121), (123, 115, 116, 122), (124, 114, 115, 123), (125, 113, 114, 124), (126, 112, 113, 125), (127, 111, 112, 126), (128, 144, 143, 129), (129, 143, 142, 130), (130, 142, 141, 131), (131, 141, 140, 132), (132, 140, 139, 133), (133, 139, 138, 134), (134, 138, 137, 135), (135, 137, 136), (128, 159, 145, 144), (145, 159, 158, 146), (146, 158, 157, 147), (147, 157, 156, 148), (148, 156, 155, 149), (149, 155, 154, 150), (150, 154, 153, 151), (151, 153, 152), (168, 166, 167), (169, 165, 166, 168), (170, 164, 165, 169), (171, 163, 164, 170), (172, 162, 163, 171), (173, 161, 162, 172), (174, 160, 161, 173), (191, 160, 174, 175), (184, 182, 183), (185, 181, 182, 184), (186, 180, 181, 185), (187, 179, 180, 186), (188, 178, 179, 187), (189, 177, 178, 188), (190, 176, 177, 189), (191, 175, 176, 190), (192, 208, 207, 193), (193, 207, 206, 194), (194, 206, 205, 195), (195, 205, 204, 196), (196, 204, 203, 197), (197, 203, 202, 198), (198, 202, 201, 199), (199, 201, 200), (192, 223, 209, 208), (209, 223, 222, 210), (210, 222, 221, 211), (211, 221, 220, 212), (212, 220, 219, 213), (213, 219, 218, 214), (214, 218, 217, 215), (215, 217, 216), (232, 230, 231), (233, 229, 230, 232), (234, 228, 229, 233), (235, 227, 228, 234), (236, 226, 227, 235), (237, 225, 226, 236), (238, 224, 225, 237), (255, 224, 238, 239), (248, 246, 247), (249, 245, 246, 248), (250, 244, 245, 249), (251, 243, 244, 250), (252, 242, 243, 251), (253, 241, 242, 252), (254, 240, 241, 253), (255, 239, 240, 254), (256, 259, 258, 257), (260, 276, 275, 261), (261, 275, 274, 262), (262, 274, 273, 263), (263, 273, 272, 264), (264, 272, 271, 265), (265, 271, 270, 266), (266, 270, 269, 267), (267, 269, 268), (260, 291, 277, 276), (277, 291, 290, 278), (278, 290, 289, 279), (279, 289, 288, 280), (280, 288, 287, 281), (281, 287, 286, 282), (282, 286, 285, 283), (283, 285, 284), (300, 298, 299), (301, 297, 298, 300), (302, 296, 297, 301), (303, 295, 296, 302), (304, 294, 295, 303), (305, 293, 294, 304), (306, 292, 293, 305), (323, 292, 306, 307), (316, 314, 315), (317, 313, 314, 316), (318, 312, 313, 317), (319, 311, 312, 318), (320, 310, 311, 319), (321, 309, 310, 320), (322, 308, 309, 321), (323, 307, 308, 322), (324, 340, 339, 325), (325, 339, 338, 326), (326, 338, 337, 327), (327, 337, 336, 328), (328, 336, 335, 329), (329, 335, 334, 330), (330, 334, 333, 331), (331, 333, 332), (324, 355, 341, 340), (341, 355, 354, 342), (342, 354, 353, 343), (343, 353, 352, 344), (344, 352, 351, 345), (345, 351, 350, 346), (346, 350, 349, 347), (347, 349, 348), (364, 362, 363), (365, 361, 362, 364), (366, 360, 361, 365), (367, 359, 360, 366), (368, 358, 359, 367), (369, 357, 358, 368), (370, 356, 357, 369), (387, 356, 370, 371), (380, 378, 379), (381, 377, 378, 380), (382, 376, 377, 381), (383, 375, 376, 382), (384, 374, 375, 383), (385, 373, 374, 384), (386, 372, 373, 385), (387, 371, 372, 386), (388, 404, 403, 389), (389, 403, 402, 390), (390, 402, 401, 391), (391, 401, 400, 392), (392, 400, 399, 393), (393, 399, 398, 394), (394, 398, 397, 395), (395, 397, 396), (388, 419, 405, 404), (405, 419, 418, 406), (406, 418, 417, 407), (407, 417, 416, 408), (408, 416, 415, 409), (409, 415, 414, 410), (410, 414, 413, 411), (411, 413, 412), (428, 426, 427), (429, 425, 426, 428), (430, 424, 425, 429), (431, 423, 424, 430), (432, 422, 423, 431), (433, 421, 422, 432), (434, 420, 421, 433), (451, 420, 434, 435), (444, 442, 443), (445, 441, 442, 444), (446, 440, 441, 445), (447, 439, 440, 446), (448, 438, 439, 447), (449, 437, 438, 448), (450, 436, 437, 449), (451, 435, 436, 450), (452, 468, 467, 453), (453, 467, 466, 454), (454, 466, 465, 455), (455, 465, 464, 456), (456, 464, 463, 457), (457, 463, 462, 458), (458, 462, 461, 459), (459, 461, 460), (452, 483, 469, 468), (469, 483, 482, 470), (470, 482, 481, 471), (471, 481, 480, 472), (472, 480, 479, 473), (473, 479, 478, 474), (474, 478, 477, 475), (475, 477, 476), (492, 490, 491), (493, 489, 490, 492), (494, 488, 489, 493), (495, 487, 488, 494), (496, 486, 487, 495), (497, 485, 486, 496), (498, 484, 485, 497), (515, 484, 498, 499), (508, 506, 507), (509, 505, 506, 508), (510, 504, 505, 509), (511, 503, 504, 510), (512, 502, 503, 511), (513, 501, 502, 512), (514, 500, 501, 513), (515, 499, 500, 514), (516, 532, 531, 517), (517, 531, 530, 518), (518, 530, 529, 519), (519, 529, 528, 520), (520, 528, 527, 521), (521, 527, 526, 522), (522, 526, 525, 523), (523, 525, 524), (516, 547, 533, 532), (533, 547, 546, 534), (534, 546, 545, 535), (535, 545, 544, 536), (536, 544, 543, 537), (537, 543, 542, 538), (538, 542, 541, 539), (539, 541, 540), (556, 554, 555), (557, 553, 554, 556), (558, 552, 553, 557), (559, 551, 552, 558), (560, 550, 551, 559), (561, 549, 550, 560), (562, 548, 549, 561), (579, 548, 562, 563), (572, 570, 571), (573, 569, 570, 572), (574, 568, 569, 573), (575, 567, 568, 574), (576, 566, 567, 575), (577, 565, 566, 576), (578, 564, 565, 577), (579, 563, 564, 578), (580, 596, 595, 581), (581, 595, 594, 582), (582, 594, 593, 583), (583, 593, 592, 584), (584, 592, 591, 585), (585, 591, 590, 586), (586, 590, 589, 587), (587, 589, 588), (580, 611, 597, 596), (597, 611, 610, 598), (598, 610, 609, 599), (599, 609, 608, 600), (600, 608, 607, 601), (601, 607, 606, 602), (602, 606, 605, 603), (603, 605, 604), (620, 618, 619), (621, 617, 618, 620), (622, 616, 617, 621), (623, 615, 616, 622), (624, 614, 615, 623), (625, 613, 614, 624), (626, 612, 613, 625), (643, 612, 626, 627), (636, 634, 635), (637, 633, 634, 636), (638, 632, 633, 637), (639, 631, 632, 638), (640, 630, 631, 639), (641, 629, 630, 640), (642, 628, 629, 641), (643, 627, 628, 642), (644, 660, 659, 645), (645, 659, 658, 646), (646, 658, 657, 647), (647, 657, 656, 648), (648, 656, 655, 649), (649, 655, 654, 650), (650, 654, 653, 651), (651, 653, 652), (644, 675, 661, 660), (661, 675, 674, 662), (662, 674, 673, 663), (663, 673, 672, 664), (664, 672, 671, 665), (665, 671, 670, 666), (666, 670, 669, 667), (667, 669, 668), (684, 682, 683), (685, 681, 682, 684), (686, 680, 681, 685), (687, 679, 680, 686), (688, 678, 679, 687), (689, 677, 678, 688), (690, 676, 677, 689), (707, 676, 690, 691), (700, 698, 699), (701, 697, 698, 700), (702, 696, 697, 701), (703, 695, 696, 702), (704, 694, 695, 703), (705, 693, 694, 704), (706, 692, 693, 705), (707, 691, 692, 706), (708, 724, 723, 709), (709, 723, 722, 710), (710, 722, 721, 711), (711, 721, 720, 712), (712, 720, 719, 713), (713, 719, 718, 714), (714, 718, 717, 715), (715, 717, 716), (708, 739, 725, 724), (725, 739, 738, 726), (726, 738, 737, 727), (727, 737, 736, 728), (728, 736, 735, 729), (729, 735, 734, 730), (730, 734, 733, 731), (731, 733, 732), (748, 746, 747), (749, 745, 746, 748), (750, 744, 745, 749), (751, 743, 744, 750), (752, 742, 743, 751), (753, 741, 742, 752), (754, 740, 741, 753), (771, 740, 754, 755), (764, 762, 763), (765, 761, 762, 764), (766, 760, 761, 765), (767, 759, 760, 766), (768, 758, 759, 767), (769, 757, 758, 768), (770, 756, 757, 769), (771, 755, 756, 770), (772, 788, 787, 773), (773, 787, 786, 774), (774, 786, 785, 775), (775, 785, 784, 776), (776, 784, 783, 777), (777, 783, 782, 778), (778, 782, 781, 779), (779, 781, 780), (772, 803, 789, 788), (789, 803, 802, 790), (790, 802, 801, 791), (791, 801, 800, 792), (792, 800, 799, 793), (793, 799, 798, 794), (794, 798, 797, 795), (795, 797, 796), (812, 810, 811), (813, 809, 810, 812), (814, 808, 809, 813), (815, 807, 808, 814), (816, 806, 807, 815), (817, 805, 806, 816), (818, 804, 805, 817), (835, 804, 818, 819), (828, 826, 827), (829, 825, 826, 828), (830, 824, 825, 829), (831, 823, 824, 830), (832, 822, 823, 831), (833, 821, 822, 832), (834, 820, 821, 833), (835, 819, 820, 834), (836, 852, 851, 837), (837, 851, 850, 838), (838, 850, 849, 839), (839, 849, 848, 840), (840, 848, 847, 841), (841, 847, 846, 842), (842, 846, 845, 843), (843, 845, 844), (836, 867, 853, 852), (853, 867, 866, 854), (854, 866, 865, 855), (855, 865, 864, 856), (856, 864, 863, 857), (857, 863, 862, 858), (858, 862, 861, 859), (859, 861, 860), (876, 874, 875), (877, 873, 874, 876), (878, 872, 873, 877), (879, 871, 872, 878), (880, 870, 871, 879), (881, 869, 870, 880), (882, 868, 869, 881), (899, 868, 882, 883), (892, 890, 891), (893, 889, 890, 892), (894, 888, 889, 893), (895, 887, 888, 894), (896, 886, 887, 895), (897, 885, 886, 896), (898, 884, 885, 897), (899, 883, 884, 898), (900, 916, 915, 901), (901, 915, 914, 902), (902, 914, 913, 903), (903, 913, 912, 904), (904, 912, 911, 905), (905, 911, 910, 906), (906, 910, 909, 907), (907, 909, 908), (900, 931, 917, 916), (917, 931, 930, 918), (918, 930, 929, 919), (919, 929, 928, 920), (920, 928, 927, 921), (921, 927, 926, 922), (922, 926, 925, 923), (923, 925, 924), (940, 938, 939), (941, 937, 938, 940), (942, 936, 937, 941), (943, 935, 936, 942), (944, 934, 935, 943), (945, 933, 934, 944), (946, 932, 933, 945), (963, 932, 946, 947), (956, 954, 955), (957, 953, 954, 956), (958, 952, 953, 957), (959, 951, 952, 958), (960, 950, 951, 959), (961, 949, 950, 960), (962, 948, 949, 961), (963, 947, 948, 962), (964, 980, 979, 965), (965, 979, 978, 966), (966, 978, 977, 967), (967, 977, 976, 968), (968, 976, 975, 969), (969, 975, 974, 970), (970, 974, 973, 971), (971, 973, 972), (964, 995, 981, 980), (981, 995, 994, 982), (982, 994, 993, 983), (983, 993, 992, 984), (984, 992, 991, 985), (985, 991, 990, 986), (986, 990, 989, 987), (987, 989, 988), (1004, 1002, 1003), (1005, 1001, 1002, 1004), (1006, 1000, 1001, 1005), (1007, 999, 1000, 1006), (1008, 998, 999, 1007), (1009, 997, 998, 1008), (1010, 996, 997, 1009), (1027, 996, 1010, 1011), (1020, 1018, 1019), (1021, 1017, 1018, 1020), (1022, 1016, 1017, 1021), (1023, 1015, 1016, 1022), (1024, 1014, 1015, 1023), (1025, 1013, 1014, 1024), (1026, 1012, 1013, 1025), (1027, 1011, 1012, 1026), (1030, 1029, 1028, 1031), (1030, 1031, 1033, 1032), (1031, 1028, 1034, 1033), (1028, 1029, 1035, 1034), (1029, 1030, 1032, 1035), (1032, 1033, 1034, 1035), (1039, 1038, 1037, 1036), (1042, 1041, 1039, 1036), (1043, 1042, 1036, 1037), (1040, 1043, 1037, 1038), (1041, 1040, 1038, 1039), (1041, 1042, 1043, 1040), (1046, 1045, 1044, 1047), (1046, 1047, 1049, 1048), (1047, 1044, 1050, 1049), (1044, 1045, 1051, 1050), (1045, 1046, 1048, 1051), (1048, 1049, 1050, 1051), (1055, 1054, 1053, 1052), (1058, 1057, 1055, 1052), (1059, 1058, 1052, 1053), (1056, 1059, 1053, 1054), (1057, 1056, 1054, 1055), (1057, 1058, 1059, 1056)])
me_plane.polygons.foreach_set('use_smooth', [1, 1, 1, 1, 1, 1, 1, 1, 1, 1, 1, 1, 1, 1, 1, 1, 1, 1, 1, 1, 1, 1, 1, 1, 1, 1, 1, 1, 1, 1, 1, 1, 1, 1, 1, 1, 1, 1, 1, 1, 1, 1, 1, 1, 1, 1, 1, 1, 1, 1, 1, 1, 1, 1, 1, 1, 1, 1, 1, 1, 1, 1, 1, 1, 1, 1, 1, 1, 1, 1, 1, 1, 1, 1, 1, 1, 1, 1, 1, 1, 1, 1, 1, 1, 1, 1, 1, 1, 1, 1, 1, 1, 1, 1, 1, 1, 1, 1, 1, 1, 1, 1, 1, 1, 1, 1, 1, 1, 1, 1, 1, 1, 1, 1, 1, 1, 1, 1, 1, 1, 1, 1, 1, 1, 1, 1, 1, 1, 0, 1, 1, 1, 1, 1, 1, 1, 1, 1, 1, 1, 1, 1, 1, 1, 1, 1, 1, 1, 1, 1, 1, 1, 1, 1, 1, 1, 1, 1, 1, 1, 1, 1, 1, 1, 1, 1, 1, 1, 1, 1, 1, 1, 1, 1, 1, 1, 1, 1, 1, 1, 1, 1, 1, 1, 1, 1, 1, 1, 1, 1, 1, 1, 1, 1, 1, 1, 1, 1, 1, 1, 1, 1, 1, 1, 1, 1, 1, 1, 1, 1, 1, 1, 1, 1, 1, 1, 1, 1, 1, 1, 1, 1, 1, 1, 1, 1, 1, 1, 1, 1, 1, 1, 1, 1, 1, 1, 1, 1, 1, 1, 1, 1, 1, 1, 1, 1, 1, 1, 1, 1, 1, 1, 1, 1, 1, 1, 1, 1, 1, 1, 1, 1, 1, 1, 1, 1, 1, 1, 1, 1, 1, 1, 1, 1, 1, 1, 1, 1, 1, 1, 1, 1, 1, 1, 1, 1, 1, 1, 1, 1, 1, 1, 1, 1, 1, 1, 1, 1, 1, 1, 1, 1, 1, 1, 1, 1, 1, 1, 1, 1, 1, 1, 1, 1, 1, 1, 1, 1, 1, 1, 1, 1, 1, 1, 1, 1, 1, 1, 1, 1, 1, 1, 1, 1, 1, 1, 1, 1, 1, 1, 1, 1, 1, 1, 1, 1, 1, 1, 1, 1, 1, 1, 1, 1, 1, 1, 1, 1, 1, 1, 1, 1, 1, 1, 1, 1, 1, 1, 1, 1, 1, 1, 1, 1, 1, 1, 1, 1, 1, 1, 1, 1, 1, 1, 1, 1, 1, 1, 1, 1, 1, 1, 1, 1, 1, 1, 1, 1, 1, 1, 1, 1, 1, 1, 1, 1, 1, 1, 1, 1, 1, 1, 1, 1, 1, 1, 1, 1, 1, 1, 1, 1, 1, 1, 1, 1, 1, 1, 1, 1, 1, 1, 1, 1, 1, 1, 1, 1, 1, 1, 1, 1, 1, 1, 1, 1, 1, 1, 1, 1, 1, 1, 1, 1, 1, 1, 1, 1, 1, 1, 1, 1, 1, 1, 1, 1, 1, 1, 1, 1, 1, 1, 1, 1, 1, 1, 1, 1, 1, 1, 1, 1, 1, 1, 1, 1, 1, 1, 1, 1, 1, 1, 1, 1, 1, 1, 1, 1, 1, 1, 1, 1, 1, 1, 1, 1, 1, 1, 1, 1, 1, 1, 1, 0, 0, 0, 0, 0, 0, 0, 0, 0, 0, 0, 0, 0, 0, 0, 0, 0, 0, 0, 0, 0, 0, 0, 0])
_uv = me_plane.uv_layers.new(name='UVTex')
_uv.uv.foreach_set('vector', [0.0, 0.0, 1.0, 0.0, 1.0, 1.0, 0.0, 1.0, 0.0, 0.0, 1.0, 0.0, 1.0, 1.0, 0.0, 1.0, 0.0, 0.0, 1.0, 0.0, 1.0, 1.0, 0.0, 1.0, 0.0, 0.0, 1.0, 0.0, 1.0, 1.0, 0.0, 1.0, 0.0, 0.0, 1.0, 0.0, 1.0, 1.0, 0.0, 1.0, 0.0, 0.0, 1.0, 0.0, 1.0, 1.0, 0.0, 1.0, 0.0, 0.0, 1.0, 0.0, 1.0, 1.0, 0.0, 1.0, 0.0, 0.0, 1.0, 0.0, 1.0, 1.0, 0.0, 0.0, 1.0, 0.0, 1.0, 1.0, 0.0, 1.0, 0.0, 0.0, 1.0, 0.0, 1.0, 1.0, 0.0, 1.0, 0.0, 0.0, 1.0, 0.0, 1.0, 1.0, 0.0, 1.0, 0.0, 0.0, 1.0, 0.0, 1.0, 1.0, 0.0, 1.0, 0.0, 0.0, 1.0, 0.0, 1.0, 1.0, 0.0, 1.0, 0.0, 0.0, 1.0, 0.0, 1.0, 1.0, 0.0, 1.0, 0.0, 0.0, 1.0, 0.0, 1.0, 1.0, 0.0, 1.0, 0.0, 0.0, 1.0, 0.0, 1.0, 1.0, 0.0, 0.0, 1.0, 0.0, 1.0, 1.0, 0.0, 0.0, 1.0, 0.0, 1.0, 1.0, 0.0, 1.0, 0.0, 0.0, 1.0, 0.0, 1.0, 1.0, 0.0, 1.0, 0.0, 0.0, 1.0, 0.0, 1.0, 1.0, 0.0, 1.0, 0.0, 0.0, 1.0, 0.0, 1.0, 1.0, 0.0, 1.0, 0.0, 0.0, 1.0, 0.0, 1.0, 1.0, 0.0, 1.0, 0.0, 0.0, 1.0, 0.0, 1.0, 1.0, 0.0, 1.0, 0.0, 0.0, 1.0, 0.0, 1.0, 1.0, 0.0, 1.0, 0.0, 0.0, 1.0, 0.0, 1.0, 1.0, 0.0, 0.0, 1.0, 0.0, 1.0, 1.0, 0.0, 1.0, 0.0, 0.0, 1.0, 0.0, 1.0, 1.0, 0.0, 1.0, 0.0, 0.0, 1.0, 0.0, 1.0, 1.0, 0.0, 1.0, 0.0, 0.0, 1.0, 0.0, 1.0, 1.0, 0.0, 1.0, 0.0, 0.0, 1.0, 0.0, 1.0, 1.0, 0.0, 1.0, 0.0, 0.0, 1.0, 0.0, 1.0, 1.0, 0.0, 1.0, 0.0, 0.0, 1.0, 0.0, 1.0, 1.0, 0.0, 1.0, 0.0, 0.0, 1.0, 0.0, 1.0, 1.0, 0.0, 1.0, 0.0, 0.0, 1.0, 0.0, 1.0, 1.0, 0.0, 1.0, 0.0, 0.0, 1.0, 0.0, 1.0, 1.0, 0.0, 1.0, 0.0, 0.0, 1.0, 0.0, 1.0, 1.0, 0.0, 1.0, 0.0, 0.0, 1.0, 0.0, 1.0, 1.0, 0.0, 1.0, 0.0, 0.0, 1.0, 0.0, 1.0, 1.0, 0.0, 1.0, 0.0, 0.0, 1.0, 0.0, 1.0, 1.0, 0.0, 1.0, 0.0, 0.0, 1.0, 0.0, 1.0, 1.0, 0.0, 0.0, 1.0, 0.0, 1.0, 1.0, 0.0, 1.0, 0.0, 0.0, 1.0, 0.0, 1.0, 1.0, 0.0, 1.0, 0.0, 0.0, 1.0, 0.0, 1.0, 1.0, 0.0, 1.0, 0.0, 0.0, 1.0, 0.0, 1.0, 1.0, 0.0, 1.0, 0.0, 0.0, 1.0, 0.0, 1.0, 1.0, 0.0, 1.0, 0.0, 0.0, 1.0, 0.0, 1.0, 1.0, 0.0, 1.0, 0.0, 0.0, 1.0, 0.0, 1.0, 1.0, 0.0, 1.0, 0.0, 0.0, 1.0, 0.0, 1.0, 1.0, 0.0, 0.0, 1.0, 0.0, 1.0, 1.0, 0.0, 0.0, 1.0, 0.0, 1.0, 1.0, 0.0, 1.0, 0.0, 0.0, 1.0, 0.0, 1.0, 1.0, 0.0, 1.0, 0.0, 0.0, 1.0, 0.0, 1.0, 1.0, 0.0, 1.0, 0.0, 0.0, 1.0, 0.0, 1.0, 1.0, 0.0, 1.0, 0.0, 0.0, 1.0, 0.0, 1.0, 1.0, 0.0, 1.0, 0.0, 0.0, 1.0, 0.0, 1.0, 1.0, 0.0, 1.0, 0.0, 0.0, 1.0, 0.0, 1.0, 1.0, 0.0, 1.0, 0.0, 0.0, 1.0, 0.0, 1.0, 1.0, 0.0, 0.0, 1.0, 0.0, 1.0, 1.0, 0.0, 1.0, 0.0, 0.0, 1.0, 0.0, 1.0, 1.0, 0.0, 1.0, 0.0, 0.0, 1.0, 0.0, 1.0, 1.0, 0.0, 1.0, 0.0, 0.0, 1.0, 0.0, 1.0, 1.0, 0.0, 1.0, 0.0, 0.0, 1.0, 0.0, 1.0, 1.0, 0.0, 1.0, 0.0, 0.0, 1.0, 0.0, 1.0, 1.0, 0.0, 1.0, 0.0, 0.0, 1.0, 0.0, 1.0, 1.0, 0.0, 1.0, 0.0, 0.0, 1.0, 0.0, 1.0, 1.0, 0.0, 1.0, 0.0, 0.0, 1.0, 0.0, 1.0, 1.0, 0.0, 1.0, 0.0, 0.0, 1.0, 0.0, 1.0, 1.0, 0.0, 1.0, 0.0, 0.0, 1.0, 0.0, 1.0, 1.0, 0.0, 1.0, 0.0, 0.0, 1.0, 0.0, 1.0, 1.0, 0.0, 1.0, 0.0, 0.0, 1.0, 0.0, 1.0, 1.0, 0.0, 1.0, 0.0, 0.0, 1.0, 0.0, 1.0, 1.0, 0.0, 1.0, 0.0, 0.0, 1.0, 0.0, 1.0, 1.0, 0.0, 0.0, 1.0, 0.0, 1.0, 1.0, 0.0, 1.0, 0.0, 0.0, 1.0, 0.0, 1.0, 1.0, 0.0, 1.0, 0.0, 0.0, 1.0, 0.0, 1.0, 1.0, 0.0, 1.0, 0.0, 0.0, 1.0, 0.0, 1.0, 1.0, 0.0, 1.0, 0.0, 0.0, 1.0, 0.0, 1.0, 1.0, 0.0, 1.0, 0.0, 0.0, 1.0, 0.0, 1.0, 1.0, 0.0, 1.0, 0.0, 0.0, 1.0, 0.0, 1.0, 1.0, 0.0, 1.0, 0.0, 0.0, 1.0, 0.0, 1.0, 1.0, 0.0, 0.0, 1.0, 0.0, 1.0, 1.0, 0.0, 0.0, 1.0, 0.0, 1.0, 1.0, 0.0, 1.0, 0.0, 0.0, 1.0, 0.0, 1.0, 1.0, 0.0, 1.0, 0.0, 0.0, 1.0, 0.0, 1.0, 1.0, 0.0, 1.0, 0.0, 0.0, 1.0, 0.0, 1.0, 1.0, 0.0, 1.0, 0.0, 0.0, 1.0, 0.0, 1.0, 1.0, 0.0, 1.0, 0.0, 0.0, 1.0, 0.0, 1.0, 1.0, 0.0, 1.0, 0.0, 0.0, 1.0, 0.0, 1.0, 1.0, 0.0, 1.0, 0.0, 0.0, 1.0, 0.0, 1.0, 1.0, 0.0, 0.0, 1.0, 0.0, 1.0, 1.0, 0.0, 1.0, 0.0, 0.0, 1.0, 0.0, 1.0, 1.0, 0.0, 1.0, 0.0, 0.0, 1.0, 0.0, 1.0, 1.0, 0.0, 1.0, 0.0, 0.0, 1.0, 0.0, 1.0, 1.0, 0.0, 1.0, 0.0, 0.0, 1.0, 0.0, 1.0, 1.0, 0.0, 1.0, 0.0, 0.0, 1.0, 0.0, 1.0, 1.0, 0.0, 1.0, 0.0, 0.0, 1.0, 0.0, 1.0, 1.0, 0.0, 1.0, 0.0, 0.0, 1.0, 0.0, 1.0, 1.0, 0.0, 1.0, 0.0, 0.0, 1.0, 0.0, 1.0, 1.0, 0.0, 1.0, 0.0, 0.0, 1.0, 0.0, 1.0, 1.0, 0.0, 1.0, 0.0, 0.0, 1.0, 0.0, 1.0, 1.0, 0.0, 1.0, 0.0, 0.0, 1.0, 0.0, 1.0, 1.0, 0.0, 1.0, 0.0, 0.0, 1.0, 0.0, 1.0, 1.0, 0.0, 1.0, 0.0, 0.0, 1.0, 0.0, 1.0, 1.0, 0.0, 1.0, 0.0, 0.0, 1.0, 0.0, 1.0, 1.0, 0.0, 0.0, 1.0, 0.0, 1.0, 1.0, 0.0, 1.0, 0.0, 0.0, 1.0, 0.0, 1.0, 1.0, 0.0, 1.0, 0.0, 0.0, 1.0, 0.0, 1.0, 1.0, 0.0, 1.0, 0.0, 0.0, 1.0, 0.0, 1.0, 1.0, 0.0, 1.0, 0.0, 0.0, 1.0, 0.0, 1.0, 1.0, 0.0, 1.0, 0.0, 0.0, 1.0, 0.0, 1.0, 1.0, 0.0, 1.0, 0.0, 0.0, 1.0, 0.0, 1.0, 1.0, 0.0, 1.0, 0.0, 0.0, 1.0, 0.0, 1.0, 1.0, 0.0, 0.0, 1.0, 0.0, 1.0, 1.0, 0.0, 0.0, 1.0, 0.0, 1.0, 1.0, 0.0, 1.0, 0.0, 0.0, 1.0, 0.0, 1.0, 1.0, 0.0, 1.0, 0.0, 0.0, 1.0, 0.0, 1.0, 1.0, 0.0, 1.0, 0.0, 0.0, 1.0, 0.0, 1.0, 1.0, 0.0, 1.0, 0.0, 0.0, 1.0, 0.0, 1.0, 1.0, 0.0, 1.0, 0.0, 0.0, 1.0, 0.0, 1.0, 1.0, 0.0, 1.0, 0.0, 0.0, 1.0, 0.0, 1.0, 1.0, 0.0, 1.0, 0.0, 0.0, 1.0, 0.0, 1.0, 1.0, 0.0, 0.0, 1.0, 0.0, 1.0, 1.0, 0.0, 1.0, 0.0, 0.0, 1.0, 0.0, 1.0, 1.0, 0.0, 1.0, 0.0, 0.0, 1.0, 0.0, 1.0, 1.0, 0.0, 1.0, 0.0, 0.0, 1.0, 0.0, 1.0, 1.0, 0.0, 1.0, 0.0, 0.0, 1.0, 0.0, 1.0, 1.0, 0.0, 1.0, 0.0, 0.0, 1.0, 0.0, 1.0, 1.0, 0.0, 1.0, 0.0, 0.0, 1.0, 0.0, 1.0, 1.0, 0.0, 1.0, 1.0, 0.0, 1.0, 1.0, 0.0, 1.0, 0.0, 0.0, 0.0, 0.0, 1.0, 0.0, 1.0, 1.0, 0.0, 1.0, 0.0, 0.0, 1.0, 0.0, 1.0, 1.0, 0.0, 1.0, 0.0, 0.0, 1.0, 0.0, 1.0, 1.0, 0.0, 1.0, 0.0, 0.0, 1.0, 0.0, 1.0, 1.0, 0.0, 1.0, 0.0, 0.0, 1.0, 0.0, 1.0, 1.0, 0.0, 1.0, 0.0, 0.0, 1.0, 0.0, 1.0, 1.0, 0.0, 1.0, 0.0, 0.0, 1.0, 0.0, 1.0, 1.0, 0.0, 1.0, 0.0, 0.0, 1.0, 0.0, 1.0, 1.0, 0.0, 0.0, 1.0, 0.0, 1.0, 1.0, 0.0, 1.0, 0.0, 0.0, 1.0, 0.0, 1.0, 1.0, 0.0, 1.0, 0.0, 0.0, 1.0, 0.0, 1.0, 1.0, 0.0, 1.0, 0.0, 0.0, 1.0, 0.0, 1.0, 1.0, 0.0, 1.0, 0.0, 0.0, 1.0, 0.0, 1.0, 1.0, 0.0, 1.0, 0.0, 0.0, 1.0, 0.0, 1.0, 1.0, 0.0, 1.0, 0.0, 0.0, 1.0, 0.0, 1.0, 1.0, 0.0, 1.0, 0.0, 0.0, 1.0, 0.0, 1.0, 1.0, 0.0, 0.0, 1.0, 0.0, 1.0, 1.0, 0.0, 0.0, 1.0, 0.0, 1.0, 1.0, 0.0, 1.0, 0.0, 0.0, 1.0, 0.0, 1.0, 1.0, 0.0, 1.0, 0.0, 0.0, 1.0, 0.0, 1.0, 1.0, 0.0, 1.0, 0.0, 0.0, 1.0, 0.0, 1.0, 1.0, 0.0, 1.0, 0.0, 0.0, 1.0, 0.0, 1.0, 1.0, 0.0, 1.0, 0.0, 0.0, 1.0, 0.0, 1.0, 1.0, 0.0, 1.0, 0.0, 0.0, 1.0, 0.0, 1.0, 1.0, 0.0, 1.0, 0.0, 0.0, 1.0, 0.0, 1.0, 1.0, 0.0, 0.0, 1.0, 0.0, 1.0, 1.0, 0.0, 1.0, 0.0, 0.0, 1.0, 0.0, 1.0, 1.0, 0.0, 1.0, 0.0, 0.0, 1.0, 0.0, 1.0, 1.0, 0.0, 1.0, 0.0, 0.0, 1.0, 0.0, 1.0, 1.0, 0.0, 1.0, 0.0, 0.0, 1.0, 0.0, 1.0, 1.0, 0.0, 1.0, 0.0, 0.0, 1.0, 0.0, 1.0, 1.0, 0.0, 1.0, 0.0, 0.0, 1.0, 0.0, 1.0, 1.0, 0.0, 1.0, 0.0, 0.0, 1.0, 0.0, 1.0, 1.0, 0.0, 1.0, 0.0, 0.0, 1.0, 0.0, 1.0, 1.0, 0.0, 1.0, 0.0, 0.0, 1.0, 0.0, 1.0, 1.0, 0.0, 1.0, 0.0, 0.0, 1.0, 0.0, 1.0, 1.0, 0.0, 1.0, 0.0, 0.0, 1.0, 0.0, 1.0, 1.0, 0.0, 1.0, 0.0, 0.0, 1.0, 0.0, 1.0, 1.0, 0.0, 1.0, 0.0, 0.0, 1.0, 0.0, 1.0, 1.0, 0.0, 1.0, 0.0, 0.0, 1.0, 0.0, 1.0, 1.0, 0.0, 0.0, 1.0, 0.0, 1.0, 1.0, 0.0, 1.0, 0.0, 0.0, 1.0, 0.0, 1.0, 1.0, 0.0, 1.0, 0.0, 0.0, 1.0, 0.0, 1.0, 1.0, 0.0, 1.0, 0.0, 0.0, 1.0, 0.0, 1.0, 1.0, 0.0, 1.0, 0.0, 0.0, 1.0, 0.0, 1.0, 1.0, 0.0, 1.0, 0.0, 0.0, 1.0, 0.0, 1.0, 1.0, 0.0, 1.0, 0.0, 0.0, 1.0, 0.0, 1.0, 1.0, 0.0, 1.0, 0.0, 0.0, 1.0, 0.0, 1.0, 1.0, 0.0, 0.0, 1.0, 0.0, 1.0, 1.0, 0.0, 0.0, 1.0, 0.0, 1.0, 1.0, 0.0, 1.0, 0.0, 0.0, 1.0, 0.0, 1.0, 1.0, 0.0, 1.0, 0.0, 0.0, 1.0, 0.0, 1.0, 1.0, 0.0, 1.0, 0.0, 0.0, 1.0, 0.0, 1.0, 1.0, 0.0, 1.0, 0.0, 0.0, 1.0, 0.0, 1.0, 1.0, 0.0, 1.0, 0.0, 0.0, 1.0, 0.0, 1.0, 1.0, 0.0, 1.0, 0.0, 0.0, 1.0, 0.0, 1.0, 1.0, 0.0, 1.0, 0.0, 0.0, 1.0, 0.0, 1.0, 1.0, 0.0, 0.0, 1.0, 0.0, 1.0, 1.0, 0.0, 1.0, 0.0, 0.0, 1.0, 0.0, 1.0, 1.0, 0.0, 1.0, 0.0, 0.0, 1.0, 0.0, 1.0, 1.0, 0.0, 1.0, 0.0, 0.0, 1.0, 0.0, 1.0, 1.0, 0.0, 1.0, 0.0, 0.0, 1.0, 0.0, 1.0, 1.0, 0.0, 1.0, 0.0, 0.0, 1.0, 0.0, 1.0, 1.0, 0.0, 1.0, 0.0, 0.0, 1.0, 0.0, 1.0, 1.0, 0.0, 1.0, 0.0, 0.0, 1.0, 0.0, 1.0, 1.0, 0.0, 1.0, 0.0, 0.0, 1.0, 0.0, 1.0, 1.0, 0.0, 1.0, 0.0, 0.0, 1.0, 0.0, 1.0, 1.0, 0.0, 1.0, 0.0, 0.0, 1.0, 0.0, 1.0, 1.0, 0.0, 1.0, 0.0, 0.0, 1.0, 0.0, 1.0, 1.0, 0.0, 1.0, 0.0, 0.0, 1.0, 0.0, 1.0, 1.0, 0.0, 1.0, 0.0, 0.0, 1.0, 0.0, 1.0, 1.0, 0.0, 1.0, 0.0, 0.0, 1.0, 0.0, 1.0, 1.0, 0.0, 0.0, 1.0, 0.0, 1.0, 1.0, 0.0, 1.0, 0.0, 0.0, 1.0, 0.0, 1.0, 1.0, 0.0, 1.0, 0.0, 0.0, 1.0, 0.0, 1.0, 1.0, 0.0, 1.0, 0.0, 0.0, 1.0, 0.0, 1.0, 1.0, 0.0, 1.0, 0.0, 0.0, 1.0, 0.0, 1.0, 1.0, 0.0, 1.0, 0.0, 0.0, 1.0, 0.0, 1.0, 1.0, 0.0, 1.0, 0.0, 0.0, 1.0, 0.0, 1.0, 1.0, 0.0, 1.0, 0.0, 0.0, 1.0, 0.0, 1.0, 1.0, 0.0, 0.0, 1.0, 0.0, 1.0, 1.0, 0.0, 0.0, 1.0, 0.0, 1.0, 1.0, 0.0, 1.0, 0.0, 0.0, 1.0, 0.0, 1.0, 1.0, 0.0, 1.0, 0.0, 0.0, 1.0, 0.0, 1.0, 1.0, 0.0, 1.0, 0.0, 0.0, 1.0, 0.0, 1.0, 1.0, 0.0, 1.0, 0.0, 0.0, 1.0, 0.0, 1.0, 1.0, 0.0, 1.0, 0.0, 0.0, 1.0, 0.0, 1.0, 1.0, 0.0, 1.0, 0.0, 0.0, 1.0, 0.0, 1.0, 1.0, 0.0, 1.0, 0.0, 0.0, 1.0, 0.0, 1.0, 1.0, 0.0, 0.0, 1.0, 0.0, 1.0, 1.0, 0.0, 1.0, 0.0, 0.0, 1.0, 0.0, 1.0, 1.0, 0.0, 1.0, 0.0, 0.0, 1.0, 0.0, 1.0, 1.0, 0.0, 1.0, 0.0, 0.0, 1.0, 0.0, 1.0, 1.0, 0.0, 1.0, 0.0, 0.0, 1.0, 0.0, 1.0, 1.0, 0.0, 1.0, 0.0, 0.0, 1.0, 0.0, 1.0, 1.0, 0.0, 1.0, 0.0, 0.0, 1.0, 0.0, 1.0, 1.0, 0.0, 1.0, 0.0, 0.0, 1.0, 0.0, 1.0, 1.0, 0.0, 1.0, 0.0, 0.0, 1.0, 0.0, 1.0, 1.0, 0.0, 1.0, 0.0, 0.0, 1.0, 0.0, 1.0, 1.0, 0.0, 1.0, 0.0, 0.0, 1.0, 0.0, 1.0, 1.0, 0.0, 1.0, 0.0, 0.0, 1.0, 0.0, 1.0, 1.0, 0.0, 1.0, 0.0, 0.0, 1.0, 0.0, 1.0, 1.0, 0.0, 1.0, 0.0, 0.0, 1.0, 0.0, 1.0, 1.0, 0.0, 1.0, 0.0, 0.0, 1.0, 0.0, 1.0, 1.0, 0.0, 0.0, 1.0, 0.0, 1.0, 1.0, 0.0, 1.0, 0.0, 0.0, 1.0, 0.0, 1.0, 1.0, 0.0, 1.0, 0.0, 0.0, 1.0, 0.0, 1.0, 1.0, 0.0, 1.0, 0.0, 0.0, 1.0, 0.0, 1.0, 1.0, 0.0, 1.0, 0.0, 0.0, 1.0, 0.0, 1.0, 1.0, 0.0, 1.0, 0.0, 0.0, 1.0, 0.0, 1.0, 1.0, 0.0, 1.0, 0.0, 0.0, 1.0, 0.0, 1.0, 1.0, 0.0, 1.0, 0.0, 0.0, 1.0, 0.0, 1.0, 1.0, 0.0, 0.0, 1.0, 0.0, 1.0, 1.0, 0.0, 0.0, 1.0, 0.0, 1.0, 1.0, 0.0, 1.0, 0.0, 0.0, 1.0, 0.0, 1.0, 1.0, 0.0, 1.0, 0.0, 0.0, 1.0, 0.0, 1.0, 1.0, 0.0, 1.0, 0.0, 0.0, 1.0, 0.0, 1.0, 1.0, 0.0, 1.0, 0.0, 0.0, 1.0, 0.0, 1.0, 1.0, 0.0, 1.0, 0.0, 0.0, 1.0, 0.0, 1.0, 1.0, 0.0, 1.0, 0.0, 0.0, 1.0, 0.0, 1.0, 1.0, 0.0, 1.0, 0.0, 0.0, 1.0, 0.0, 1.0, 1.0, 0.0, 0.0, 1.0, 0.0, 1.0, 1.0, 0.0, 1.0, 0.0, 0.0, 1.0, 0.0, 1.0, 1.0, 0.0, 1.0, 0.0, 0.0, 1.0, 0.0, 1.0, 1.0, 0.0, 1.0, 0.0, 0.0, 1.0, 0.0, 1.0, 1.0, 0.0, 1.0, 0.0, 0.0, 1.0, 0.0, 1.0, 1.0, 0.0, 1.0, 0.0, 0.0, 1.0, 0.0, 1.0, 1.0, 0.0, 1.0, 0.0, 0.0, 1.0, 0.0, 1.0, 1.0, 0.0, 1.0, 0.0, 0.0, 1.0, 0.0, 1.0, 1.0, 0.0, 1.0, 0.0, 0.0, 1.0, 0.0, 1.0, 1.0, 0.0, 1.0, 0.0, 0.0, 1.0, 0.0, 1.0, 1.0, 0.0, 1.0, 0.0, 0.0, 1.0, 0.0, 1.0, 1.0, 0.0, 1.0, 0.0, 0.0, 1.0, 0.0, 1.0, 1.0, 0.0, 1.0, 0.0, 0.0, 1.0, 0.0, 1.0, 1.0, 0.0, 1.0, 0.0, 0.0, 1.0, 0.0, 1.0, 1.0, 0.0, 1.0, 0.0, 0.0, 1.0, 0.0, 1.0, 1.0, 0.0, 0.0, 1.0, 0.0, 1.0, 1.0, 0.0, 1.0, 0.0, 0.0, 1.0, 0.0, 1.0, 1.0, 0.0, 1.0, 0.0, 0.0, 1.0, 0.0, 1.0, 1.0, 0.0, 1.0, 0.0, 0.0, 1.0, 0.0, 1.0, 1.0, 0.0, 1.0, 0.0, 0.0, 1.0, 0.0, 1.0, 1.0, 0.0, 1.0, 0.0, 0.0, 1.0, 0.0, 1.0, 1.0, 0.0, 1.0, 0.0, 0.0, 1.0, 0.0, 1.0, 1.0, 0.0, 1.0, 0.0, 0.0, 1.0, 0.0, 1.0, 1.0, 0.0, 0.0, 1.0, 0.0, 1.0, 1.0, 0.0, 0.0, 1.0, 0.0, 1.0, 1.0, 0.0, 1.0, 0.0, 0.0, 1.0, 0.0, 1.0, 1.0, 0.0, 1.0, 0.0, 0.0, 1.0, 0.0, 1.0, 1.0, 0.0, 1.0, 0.0, 0.0, 1.0, 0.0, 1.0, 1.0, 0.0, 1.0, 0.0, 0.0, 1.0, 0.0, 1.0, 1.0, 0.0, 1.0, 0.0, 0.0, 1.0, 0.0, 1.0, 1.0, 0.0, 1.0, 0.0, 0.0, 1.0, 0.0, 1.0, 1.0, 0.0, 1.0, 0.0, 0.0, 1.0, 0.0, 1.0, 1.0, 0.0, 0.0, 1.0, 0.0, 1.0, 1.0, 0.0, 1.0, 0.0, 0.0, 1.0, 0.0, 1.0, 1.0, 0.0, 1.0, 0.0, 0.0, 1.0, 0.0, 1.0, 1.0, 0.0, 1.0, 0.0, 0.0, 1.0, 0.0, 1.0, 1.0, 0.0, 1.0, 0.0, 0.0, 1.0, 0.0, 1.0, 1.0, 0.0, 1.0, 0.0, 0.0, 1.0, 0.0, 1.0, 1.0, 0.0, 1.0, 0.0, 0.0, 1.0, 0.0, 1.0, 1.0, 0.0, 1.0, 0.0, 0.0, 1.0, 0.0, 1.0, 1.0, 0.0, 1.0, 0.0, 0.0, 1.0, 0.0, 1.0, 1.0, 0.0, 1.0, 0.0, 0.0, 1.0, 0.0, 1.0, 1.0, 0.0, 1.0, 0.0, 0.0, 1.0, 0.0, 1.0, 1.0, 0.0, 1.0, 0.0, 0.0, 1.0, 0.0, 1.0, 1.0, 0.0, 1.0, 0.0, 0.0, 1.0, 0.0, 1.0, 1.0, 0.0, 1.0, 0.0, 0.0, 1.0, 0.0, 1.0, 1.0, 0.0, 1.0, 0.0, 0.0, 1.0, 0.0, 1.0, 1.0, 0.0, 0.0, 1.0, 0.0, 1.0, 1.0, 0.0, 1.0, 0.0, 0.0, 1.0, 0.0, 1.0, 1.0, 0.0, 1.0, 0.0, 0.0, 1.0, 0.0, 1.0, 1.0, 0.0, 1.0, 0.0, 0.0, 1.0, 0.0, 1.0, 1.0, 0.0, 1.0, 0.0, 0.0, 1.0, 0.0, 1.0, 1.0, 0.0, 1.0, 0.0, 0.0, 1.0, 0.0, 1.0, 1.0, 0.0, 1.0, 0.0, 0.0, 1.0, 0.0, 1.0, 1.0, 0.0, 1.0, 0.0, 0.0, 1.0, 0.0, 1.0, 1.0, 0.0, 0.0, 1.0, 0.0, 1.0, 1.0, 0.0, 0.0, 1.0, 0.0, 1.0, 1.0, 0.0, 1.0, 0.0, 0.0, 1.0, 0.0, 1.0, 1.0, 0.0, 1.0, 0.0, 0.0, 1.0, 0.0, 1.0, 1.0, 0.0, 1.0, 0.0, 0.0, 1.0, 0.0, 1.0, 1.0, 0.0, 1.0, 0.0, 0.0, 1.0, 0.0, 1.0, 1.0, 0.0, 1.0, 0.0, 0.0, 1.0, 0.0, 1.0, 1.0, 0.0, 1.0, 0.0, 0.0, 1.0, 0.0, 1.0, 1.0, 0.0, 1.0, 0.0, 0.0, 1.0, 0.0, 1.0, 1.0, 0.0, 0.0, 1.0, 0.0, 1.0, 1.0, 0.0, 1.0, 0.0, 0.0, 1.0, 0.0, 1.0, 1.0, 0.0, 1.0, 0.0, 0.0, 1.0, 0.0, 1.0, 1.0, 0.0, 1.0, 0.0, 0.0, 1.0, 0.0, 1.0, 1.0, 0.0, 1.0, 0.0, 0.0, 1.0, 0.0, 1.0, 1.0, 0.0, 1.0, 0.0, 0.0, 1.0, 0.0, 1.0, 1.0, 0.0, 1.0, 0.0, 0.0, 1.0, 0.0, 1.0, 1.0, 0.0, 1.0, 0.0, 0.0, 1.0, 0.0, 1.0, 1.0, 0.0, 1.0, 0.0, 0.0, 1.0, 0.0, 1.0, 1.0, 0.0, 1.0, 0.0, 0.0, 1.0, 0.0, 1.0, 1.0, 0.0, 1.0, 0.0, 0.0, 1.0, 0.0, 1.0, 1.0, 0.0, 1.0, 0.0, 0.0, 1.0, 0.0, 1.0, 1.0, 0.0, 1.0, 0.0, 0.0, 1.0, 0.0, 1.0, 1.0, 0.0, 1.0, 0.0, 0.0, 1.0, 0.0, 1.0, 1.0, 0.0, 1.0, 0.0, 0.0, 1.0, 0.0, 1.0, 1.0, 0.0, 0.0, 1.0, 0.0, 1.0, 1.0, 0.0, 1.0, 0.0, 0.0, 1.0, 0.0, 1.0, 1.0, 0.0, 1.0, 0.0, 0.0, 1.0, 0.0, 1.0, 1.0, 0.0, 1.0, 0.0, 0.0, 1.0, 0.0, 1.0, 1.0, 0.0, 1.0, 0.0, 0.0, 1.0, 0.0, 1.0, 1.0, 0.0, 1.0, 0.0, 0.0, 1.0, 0.0, 1.0, 1.0, 0.0, 1.0, 0.0, 0.0, 1.0, 0.0, 1.0, 1.0, 0.0, 1.0, 0.0, 0.0, 1.0, 0.0, 1.0, 1.0, 0.0, 0.0, 1.0, 0.0, 1.0, 1.0, 0.0, 0.0, 1.0, 0.0, 1.0, 1.0, 0.0, 1.0, 0.0, 0.0, 1.0, 0.0, 1.0, 1.0, 0.0, 1.0, 0.0, 0.0, 1.0, 0.0, 1.0, 1.0, 0.0, 1.0, 0.0, 0.0, 1.0, 0.0, 1.0, 1.0, 0.0, 1.0, 0.0, 0.0, 1.0, 0.0, 1.0, 1.0, 0.0, 1.0, 0.0, 0.0, 1.0, 0.0, 1.0, 1.0, 0.0, 1.0, 0.0, 0.0, 1.0, 0.0, 1.0, 1.0, 0.0, 1.0, 0.0, 0.0, 1.0, 0.0, 1.0, 1.0, 0.0, 0.0, 1.0, 0.0, 1.0, 1.0, 0.0, 1.0, 0.0, 0.0, 1.0, 0.0, 1.0, 1.0, 0.0, 1.0, 0.0, 0.0, 1.0, 0.0, 1.0, 1.0, 0.0, 1.0, 0.0, 0.0, 1.0, 0.0, 1.0, 1.0, 0.0, 1.0, 0.0, 0.0, 1.0, 0.0, 1.0, 1.0, 0.0, 1.0, 0.0, 0.0, 1.0, 0.0, 1.0, 1.0, 0.0, 1.0, 0.0, 0.0, 1.0, 0.0, 1.0, 1.0, 0.0, 1.0, 0.0, 0.0, 1.0, 0.0, 1.0, 1.0, 0.0, 1.0, 0.0, 0.0, 1.0, 0.0, 1.0, 1.0, 0.0, 1.0, 0.0, 0.0, 1.0, 0.0, 1.0, 1.0, 0.0, 1.0, 0.0, 0.0, 1.0, 0.0, 1.0, 1.0, 0.0, 1.0, 0.0, 0.0, 1.0, 0.0, 1.0, 1.0, 0.0, 1.0, 0.0, 0.0, 1.0, 0.0, 1.0, 1.0, 0.0, 1.0, 0.0, 0.0, 1.0, 0.0, 1.0, 1.0, 0.0, 1.0, 0.0, 0.0, 1.0, 0.0, 1.0, 1.0, 0.0, 0.0, 1.0, 0.0, 1.0, 1.0, 0.0, 1.0, 0.0, 0.0, 1.0, 0.0, 1.0, 1.0, 0.0, 1.0, 0.0, 0.0, 1.0, 0.0, 1.0, 1.0, 0.0, 1.0, 0.0, 0.0, 1.0, 0.0, 1.0, 1.0, 0.0, 1.0, 0.0, 0.0, 1.0, 0.0, 1.0, 1.0, 0.0, 1.0, 0.0, 0.0, 1.0, 0.0, 1.0, 1.0, 0.0, 1.0, 0.0, 0.0, 1.0, 0.0, 1.0, 1.0, 0.0, 1.0, 0.0, 0.0, 1.0, 0.0, 1.0, 1.0, 0.0, 0.0, 1.0, 0.0, 1.0, 1.0, 0.0, 0.0, 1.0, 0.0, 1.0, 1.0, 0.0, 1.0, 0.0, 0.0, 1.0, 0.0, 1.0, 1.0, 0.0, 1.0, 0.0, 0.0, 1.0, 0.0, 1.0, 1.0, 0.0, 1.0, 0.0, 0.0, 1.0, 0.0, 1.0, 1.0, 0.0, 1.0, 0.0, 0.0, 1.0, 0.0, 1.0, 1.0, 0.0, 1.0, 0.0, 0.0, 1.0, 0.0, 1.0, 1.0, 0.0, 1.0, 0.0, 0.0, 1.0, 0.0, 1.0, 1.0, 0.0, 1.0, 0.0, 0.0, 1.0, 0.0, 1.0, 1.0, 0.0, 0.0, 1.0, 0.0, 1.0, 1.0, 0.0, 1.0, 0.0, 0.0, 1.0, 0.0, 1.0, 1.0, 0.0, 1.0, 0.0, 0.0, 1.0, 0.0, 1.0, 1.0, 0.0, 1.0, 0.0, 0.0, 1.0, 0.0, 1.0, 1.0, 0.0, 1.0, 0.0, 0.0, 1.0, 0.0, 1.0, 1.0, 0.0, 1.0, 0.0, 0.0, 1.0, 0.0, 1.0, 1.0, 0.0, 1.0, 0.0, 0.0, 1.0, 0.0, 1.0, 1.0, 0.0, 1.0, 0.0, 0.0, 1.0, 0.0, 1.0, 1.0, 0.0, 1.0, 0.0, 0.0, 1.0, 0.0, 1.0, 1.0, 0.0, 1.0, 0.0, 0.0, 1.0, 0.0, 1.0, 1.0, 0.0, 1.0, 0.0, 0.0, 1.0, 0.0, 1.0, 1.0, 0.0, 1.0, 0.0, 0.0, 1.0, 0.0, 1.0, 1.0, 0.0, 1.0, 0.0, 0.0, 1.0, 0.0, 1.0, 1.0, 0.0, 1.0, 0.0, 0.0, 1.0, 0.0, 1.0, 1.0, 0.0, 1.0, 0.0, 0.0, 1.0, 0.0, 1.0, 1.0, 0.0, 0.0, 1.0, 0.0, 1.0, 1.0, 0.0, 1.0, 0.0, 0.0, 1.0, 0.0, 1.0, 1.0, 0.0, 1.0, 0.0, 0.0, 1.0, 0.0, 1.0, 1.0, 0.0, 1.0, 0.0, 0.0, 1.0, 0.0, 1.0, 1.0, 0.0, 1.0, 0.0, 0.0, 1.0, 0.0, 1.0, 1.0, 0.0, 1.0, 0.0, 0.0, 1.0, 0.0, 1.0, 1.0, 0.0, 1.0, 0.0, 0.0, 1.0, 0.0, 1.0, 1.0, 0.0, 1.0, 0.0, 0.0, 1.0, 0.0, 1.0, 1.0, 0.0, 0.0, 1.0, 0.0, 1.0, 1.0, 0.0, 0.0, 1.0, 0.0, 1.0, 1.0, 0.0, 1.0, 0.0, 0.0, 1.0, 0.0, 1.0, 1.0, 0.0, 1.0, 0.0, 0.0, 1.0, 0.0, 1.0, 1.0, 0.0, 1.0, 0.0, 0.0, 1.0, 0.0, 1.0, 1.0, 0.0, 1.0, 0.0, 0.0, 1.0, 0.0, 1.0, 1.0, 0.0, 1.0, 0.0, 0.0, 1.0, 0.0, 1.0, 1.0, 0.0, 1.0, 0.0, 0.0, 1.0, 0.0, 1.0, 1.0, 0.0, 1.0, 0.0, 0.0, 1.0, 0.0, 1.0, 1.0, 0.0, 0.0, 1.0, 0.0, 1.0, 1.0, 0.0, 1.0, 0.0, 0.0, 1.0, 0.0, 1.0, 1.0, 0.0, 1.0, 0.0, 0.0, 1.0, 0.0, 1.0, 1.0, 0.0, 1.0, 0.0, 0.0, 1.0, 0.0, 1.0, 1.0, 0.0, 1.0, 0.0, 0.0, 1.0, 0.0, 1.0, 1.0, 0.0, 1.0, 0.0, 0.0, 1.0, 0.0, 1.0, 1.0, 0.0, 1.0, 0.0, 0.0, 1.0, 0.0, 1.0, 1.0, 0.0, 1.0, 0.0, 0.0, 1.0, 0.0, 1.0, 1.0, 0.0, 1.0, 0.0, 0.0, 1.0, 0.0, 1.0, 1.0, 0.0, 1.0, 0.0, 0.0, 1.0, 0.0, 1.0, 1.0, 0.0, 1.0, 0.0, 0.0, 1.0, 0.0, 1.0, 1.0, 0.0, 1.0, 0.0, 0.0, 1.0, 0.0, 1.0, 1.0, 0.0, 1.0, 0.0, 0.0, 1.0, 0.0, 1.0, 1.0, 0.0, 1.0, 0.0, 0.0, 1.0, 0.0, 1.0, 1.0, 0.0, 1.0, 0.0, 0.0, 1.0, 0.0, 1.0, 1.0, 0.0, 0.0, 1.0, 0.0, 1.0, 1.0, 0.0, 1.0, 0.0, 0.0, 1.0, 0.0, 1.0, 1.0, 0.0, 1.0, 0.0, 0.0, 1.0, 0.0, 1.0, 1.0, 0.0, 1.0, 0.0, 0.0, 1.0, 0.0, 1.0, 1.0, 0.0, 1.0, 0.0, 0.0, 1.0, 0.0, 1.0, 1.0, 0.0, 1.0, 0.0, 0.0, 1.0, 0.0, 1.0, 1.0, 0.0, 1.0, 0.0, 0.0, 1.0, 0.0, 1.0, 1.0, 0.0, 1.0, 0.0, 0.0, 1.0, 0.0, 1.0, 1.0, 0.0, 0.0, 1.0, 0.0, 1.0, 1.0, 0.0, 0.0, 1.0, 0.0, 1.0, 1.0, 0.0, 1.0, 0.0, 0.0, 1.0, 0.0, 1.0, 1.0, 0.0, 1.0, 0.0, 0.0, 1.0, 0.0, 1.0, 1.0, 0.0, 1.0, 0.0, 0.0, 1.0, 0.0, 1.0, 1.0, 0.0, 1.0, 0.0, 0.0, 1.0, 0.0, 1.0, 1.0, 0.0, 1.0, 0.0, 0.0, 1.0, 0.0, 1.0, 1.0, 0.0, 1.0, 0.0, 0.0, 1.0, 0.0, 1.0, 1.0, 0.0, 1.0, 0.0, 0.0, 1.0, 0.0, 1.0, 1.0, 0.0, 0.0, 1.0, 0.0, 1.0, 1.0, 0.0, 1.0, 0.0, 0.0, 1.0, 0.0, 1.0, 1.0, 0.0, 1.0, 0.0, 0.0, 1.0, 0.0, 1.0, 1.0, 0.0, 1.0, 0.0, 0.0, 1.0, 0.0, 1.0, 1.0, 0.0, 1.0, 0.0, 0.0, 1.0, 0.0, 1.0, 1.0, 0.0, 1.0, 0.0, 0.0, 1.0, 0.0, 1.0, 1.0, 0.0, 1.0, 0.0, 0.0, 1.0, 0.0, 1.0, 1.0, 0.0, 1.0, 0.0, 0.0, 1.0, 0.0, 1.0, 1.0, 0.0, 1.0, 0.0, 0.0, 1.0, 0.0, 1.0, 1.0, 0.0, 1.0, 0.0, 0.0, 1.0, 0.0, 1.0, 1.0, 0.0, 1.0, 0.0, 0.0, 1.0, 0.0, 1.0, 1.0, 0.0, 1.0, 0.0, 0.0, 1.0, 0.0, 1.0, 1.0, 0.0, 1.0, 0.0, 0.0, 1.0, 0.0, 1.0, 1.0, 0.0, 1.0, 0.0, 0.0, 1.0, 0.0, 1.0, 1.0, 0.0, 1.0, 0.0, 0.0, 1.0, 0.0, 1.0, 1.0, 0.0, 0.0, 1.0, 0.0, 1.0, 1.0, 0.0, 1.0, 0.0, 0.0, 1.0, 0.0, 1.0, 1.0, 0.0, 1.0, 0.0, 0.0, 1.0, 0.0, 1.0, 1.0, 0.0, 1.0, 0.0, 0.0, 1.0, 0.0, 1.0, 1.0, 0.0, 1.0, 0.0, 0.0, 1.0, 0.0, 1.0, 1.0, 0.0, 1.0, 0.0, 0.0, 1.0, 0.0, 1.0, 1.0, 0.0, 1.0, 0.0, 0.0, 1.0, 0.0, 1.0, 1.0, 0.0, 1.0, 0.0, 0.0, 1.0, 0.0, 1.0, 1.0, 0.0, 0.0, 1.0, 0.0, 1.0, 1.0, 0.0, 0.0, 1.0, 0.0, 1.0, 1.0, 0.0, 1.0, 0.0, 0.0, 1.0, 0.0, 1.0, 1.0, 0.0, 1.0, 0.0, 0.0, 1.0, 0.0, 1.0, 1.0, 0.0, 1.0, 0.0, 0.0, 1.0, 0.0, 1.0, 1.0, 0.0, 1.0, 0.0, 0.0, 1.0, 0.0, 1.0, 1.0, 0.0, 1.0, 0.0, 0.0, 1.0, 0.0, 1.0, 1.0, 0.0, 1.0, 0.0, 0.0, 1.0, 0.0, 1.0, 1.0, 0.0, 1.0, 0.0, 0.0, 1.0, 0.0, 1.0, 1.0, 0.0, 0.0, 1.0, 0.0, 1.0, 1.0, 0.0, 1.0, 0.0, 0.0, 1.0, 0.0, 1.0, 1.0, 0.0, 1.0, 0.0, 0.0, 1.0, 0.0, 1.0, 1.0, 0.0, 1.0, 0.0, 0.0, 1.0, 0.0, 1.0, 1.0, 0.0, 1.0, 0.0, 0.0, 1.0, 0.0, 1.0, 1.0, 0.0, 1.0, 0.0, 0.0, 1.0, 0.0, 1.0, 1.0, 0.0, 1.0, 0.0, 0.0, 1.0, 0.0, 1.0, 1.0, 0.0, 1.0, 0.0, 0.0, 1.0, 0.0, 1.0, 1.0, 0.0, 1.0, 0.0, 0.0, 1.0, 0.0, 1.0, 1.0, 0.0, 1.0, 0.0, 0.0, 1.0, 0.0, 1.0, 1.0, 0.0, 1.0, 0.0, 0.0, 1.0, 0.0, 1.0, 1.0, 0.0, 1.0, 0.0, 0.0, 1.0, 0.0, 1.0, 1.0, 0.0, 1.0, 0.0, 0.0, 1.0, 0.0, 1.0, 1.0, 0.0, 1.0, 0.0, 0.0, 1.0, 0.0, 1.0, 1.0, 0.0, 1.0, 0.0, 0.0, 1.0, 0.0, 1.0, 1.0, 0.0, 0.0, 1.0, 0.0, 1.0, 1.0, 0.0, 1.0, 0.0, 0.0, 1.0, 0.0, 1.0, 1.0, 0.0, 1.0, 0.0, 0.0, 1.0, 0.0, 1.0, 1.0, 0.0, 1.0, 0.0, 0.0, 1.0, 0.0, 1.0, 1.0, 0.0, 1.0, 0.0, 0.0, 1.0, 0.0, 1.0, 1.0, 0.0, 1.0, 0.0, 0.0, 1.0, 0.0, 1.0, 1.0, 0.0, 1.0, 0.0, 0.0, 1.0, 0.0, 1.0, 1.0, 0.0, 1.0, 0.0, 0.0, 1.0, 0.0, 1.0, 1.0, 0.0, 0.0, 1.0, 0.0, 1.0, 1.0, 0.0, 0.0, 1.0, 0.0, 1.0, 1.0, 0.0, 1.0, 0.0, 0.0, 1.0, 0.0, 1.0, 1.0, 0.0, 1.0, 0.0, 0.0, 1.0, 0.0, 1.0, 1.0, 0.0, 1.0, 0.0, 0.0, 1.0, 0.0, 1.0, 1.0, 0.0, 1.0, 0.0, 0.0, 1.0, 0.0, 1.0, 1.0, 0.0, 1.0, 0.0, 0.0, 1.0, 0.0, 1.0, 1.0, 0.0, 1.0, 0.0, 0.0, 1.0, 0.0, 1.0, 1.0, 0.0, 1.0, 0.0, 0.0, 1.0, 0.0, 1.0, 1.0, 0.0, 0.0, 1.0, 0.0, 1.0, 1.0, 0.0, 1.0, 0.0, 0.0, 1.0, 0.0, 1.0, 1.0, 0.0, 1.0, 0.0, 0.0, 1.0, 0.0, 1.0, 1.0, 0.0, 1.0, 0.0, 0.0, 1.0, 0.0, 1.0, 1.0, 0.0, 1.0, 0.0, 0.0, 1.0, 0.0, 1.0, 1.0, 0.0, 1.0, 0.0, 0.0, 1.0, 0.0, 1.0, 1.0, 0.0, 1.0, 0.0, 0.0, 1.0, 0.0, 1.0, 1.0, 0.0, 1.0, 0.0, 0.0, 1.0, 0.0, 1.0, 1.0, 0.0, 1.0, 0.0, 0.0, 1.0, 0.0, 1.0, 1.0, 0.0, 1.0, 0.0, 0.0, 1.0, 0.0, 1.0, 1.0, 0.0, 1.0, 0.0, 0.0, 1.0, 0.0, 1.0, 1.0, 0.0, 1.0, 0.0, 0.0, 1.0, 0.0, 1.0, 1.0, 0.0, 1.0, 0.0, 0.0, 0.0, 1.0, 1.0, 1.0, 1.0, 0.0, 0.0, 0.0, 0.0, 1.0, 1.0, 1.0, 1.0, 0.0, 0.0, 0.0, 1.0, 0.0, 1.0, 1.0, 0.0, 1.0, 0.0, 0.0, 1.0, 0.0, 1.0, 1.0, 0.0, 1.0, 0.0, 0.0, 1.0, 0.0, 1.0, 1.0, 0.0, 1.0, 0.0, 0.0, 1.0, 0.0, 1.0, 1.0, 0.0, 1.0, 0.0, 0.0, 1.0, 0.0, 1.0, 1.0, 0.0, 1.0, 0.0, 0.0, 1.0, 0.0, 1.0, 1.0, 0.0, 1.0, 0.0, 0.0, 1.0, 0.0, 1.0, 1.0, 0.0, 1.0, 0.0, 0.0, 1.0, 0.0, 1.0, 1.0, 0.0, 1.0, 0.0, 0.0, 1.0, 0.0, 1.0, 1.0, 0.0, 1.0, 0.0, 0.0, 1.0, 0.0, 1.0, 1.0, 0.0, 1.0, 0.0, 0.0, 0.0, 1.0, 1.0, 1.0, 1.0, 0.0, 0.0, 0.0, 0.0, 1.0, 1.0, 1.0, 1.0, 0.0, 0.0, 0.0, 1.0, 0.0, 1.0, 1.0, 0.0, 1.0, 0.0, 0.0, 1.0, 0.0, 1.0, 1.0, 0.0, 1.0, 0.0, 0.0, 1.0, 0.0, 1.0, 1.0, 0.0, 1.0, 0.0, 0.0, 1.0, 0.0, 1.0, 1.0, 0.0, 1.0, 0.0, 0.0, 1.0, 0.0, 1.0, 1.0, 0.0, 1.0])
me_plane.materials.append(mat_material_001)
me_plane.use_remesh_preserve_volume = False
me_plane.use_remesh_preserve_attributes = False
me_plane.use_mirror_vertex_groups = False
me_plane.update()

# ---- objects
ob_plane = bpy.data.objects.new('Plane', me_plane)
ob_camera = bpy.data.objects.new('Camera', cam_camera)

# ---- transforms, parenting, visibility, modifiers, constraints
ob_plane.location = (0.0, 0.0, 0.0)
ob_plane.empty_display_type = 'ARROWS'
ob_plane.lineart.crease_threshold = 0.0
ob_camera.location = (-4.474e-05, 2.919e-05, 5.015)
ob_camera.lock_rotations_4d = False
ob_camera.empty_display_type = 'ARROWS'
ob_camera.color = (0.0, 0.0, 0.0, 0.0)
ob_camera.display_type = 'WIRE'
ob_camera.lineart.crease_threshold = 0.0

# ---- collection membership
col_collection_1.objects.link(ob_plane)
col_collection_1.objects.link(ob_camera)

# ---- scene / render settings (as saved in the file)
scene.camera = ob_camera
scene.frame_start = 1; scene.frame_end = 250; scene.frame_set(1)
scene.render.engine = 'BLENDER_EEVEE_NEXT'
scene.render.image_settings.color_mode = 'RGB'
scene.render.image_settings.compression = 90
scene.render.resolution_x = 256
scene.render.resolution_y = 512
scene.render.dither_intensity = 0.0
scene.render.bake_margin = 2
scene.render.bake_bias = 0.0
scene.cycles.use_denoising = False
scene.cycles.samples = 10
scene.cycles.sampling_pattern = 'TABULATED_SOBOL'
scene.cycles.light_sampling_threshold = 0.0
scene.cycles.use_adaptive_sampling = False
scene.cycles.use_light_tree = False
scene.cycles.blur_glossy = 0.0
scene.cycles.volume_bounces = 1
scene.cycles.pixel_filter_type = 'GAUSSIAN'
scene.cycles.sample_clamp_indirect = 0.0
scene.view_settings.view_transform = 'Standard'
bpy.context.view_layer.update()

# ---- added for rendering (the .blend has no usable light): sun
light_auto_sun = bpy.data.lights.new('AutoSun', 'SUN')
light_auto_sun.energy = 3.0
light_auto_sun.angle = 0.0523599
ob_auto_sun = bpy.data.objects.new('AutoSun', light_auto_sun)
scene.collection.objects.link(ob_auto_sun)
ob_auto_sun.rotation_euler = (0.872665, 0.174533, 0.523599)
bpy.context.view_layer.update()
